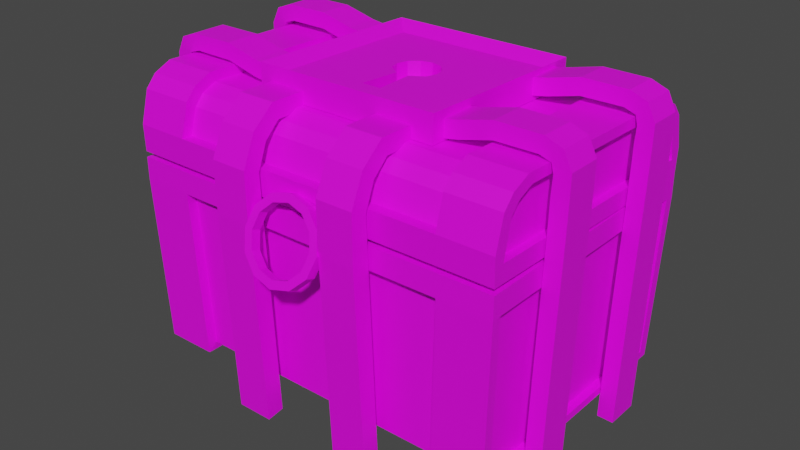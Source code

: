 # Source: treasure_chest_closed.blend  (saved by Blender 4.2.66; exported with 4.5.12 LTS)
import bpy
from mathutils import Matrix  # noqa: F401  (used for matrix-valued properties, if any)

bpy.ops.wm.read_factory_settings(use_empty=True)
scene = bpy.context.scene
scene.name = 'Scene'

# ---- collections
col_collection = bpy.data.collections.new('Collection'); scene.collection.children.link(col_collection)

# ---- images (referenced by path relative to the original .blend; pixels are not part of the script)
import os
ASSET_DIR = os.environ.get("B2B_ASSET_DIR", "")  # directory of the original .blend (textures are referenced by path, not embedded)
HERE = os.path.dirname(os.path.abspath(__file__))  # packed textures are extracted next to this script under _unpacked/

def load_image(name, relpath, width, height, colorspace="sRGB"):
    """Load a texture the original file referenced (path relative to the .blend, or extracted next to this script)."""
    p = next((c for c in (os.path.join(HERE, relpath), os.path.join(ASSET_DIR, relpath)) if relpath and os.path.exists(c)), "")
    if p:
        img = bpy.data.images.load(p, check_existing=True)
        img.name = name
    else:  # same state as the original file: an image datablock whose file is absent (Cycles renders it pink)
        img = bpy.data.images.new(name, width, height)
        img.source = "FILE"
        img.filepath = "//" + (relpath or name)
    img.colorspace_settings.name = colorspace
    return img
img_carry_vault_tex_png = load_image('carry_vault_tex.png', 'carry_vault_tex.png', 1024, 1024, 'sRGB')

# ---- materials (node trees are filled in below, after node groups)
mat_carry_vault_material = bpy.data.materials.new('carry_vault_material')
mat_carry_vault_material.use_transparent_shadow = False

# ---- material node trees
mat_carry_vault_material.use_nodes = True; mat_carry_vault_material.node_tree.nodes.clear()
_N = mat_carry_vault_material.node_tree.nodes; _L = mat_carry_vault_material.node_tree.links
n0 = _N.new('ShaderNodeBsdfPrincipled'); n0.name = 'Principled BSDF'; n0.location = (10, 300)
n0.distribution = 'GGX'
n0.subsurface_method = 'RANDOM_WALK_SKIN'
n0.inputs[3].default_value = 1.45
n0.inputs[27].default_value = (0.0, 0.0, 0.0, 1.0)
n0.inputs[28].default_value = 1.0
n1 = _N.new('ShaderNodeOutputMaterial'); n1.name = 'Material Output'; n1.location = (300, 300)
n2 = _N.new('ShaderNodeTexImage'); n2.name = '画像テクスチャ'; n2.location = (-280, 280)
n2.image = img_carry_vault_tex_png
_L.new(n0.outputs[0], n1.inputs[0])
_L.new(n2.outputs[0], n0.inputs[0])
n1.is_active_output = True

# ---- world
world_world = bpy.data.worlds.new('World'); scene.world = world_world
world_world.use_nodes = True; world_world.node_tree.nodes.clear()
_N = world_world.node_tree.nodes; _L = world_world.node_tree.links
n0 = _N.new('ShaderNodeOutputWorld'); n0.name = 'World Output'; n0.location = (300, 300)
n1 = _N.new('ShaderNodeBackground'); n1.name = 'Background'; n1.location = (10, 300)
n1.inputs[0].default_value = (0.05088, 0.05088, 0.05088, 1.0)
_L.new(n1.outputs[0], n0.inputs[0])
n0.is_active_output = True
world_world.color = (0.05088, 0.05088, 0.05088)
world_world.use_sun_shadow = False
world_world.sun_shadow_jitter_overblur = 0.0

# ---- meshes
me_002 = bpy.data.meshes.new('立方体.002')
me_002.from_pydata([(-0.4331, -0.2973, 0.01848), (-0.39, -0.3069, 0.4591), (-0.4331, 0.2973, 0.01848), (-0.3424, 0.3297, 0.406), (0.4331, -0.2962, 0.01848), (-0.3424, -0.3297, 0.406), (0.4331, 0.2962, 0.01848), (0.39, 0.3069, 0.4591), (-0.3268, 0.2977, 0.01848), (-0.39, 0.2427, 0.4591), (-0.3268, -0.2977, 0.01848), (-0.39, -0.2427, 0.4591), (0.39, 0.2427, 0.4591), (0.3248, -0.2977, 0.01848), (0.3248, 0.2977, 0.01848), (0.39, -0.2427, 0.4591), (0.3748, 0.3297, 0.4591), (0.3254, -0.3198, 3.845e-05), (0.3254, 0.3198, 3.845e-05), (0.3748, -0.3297, 0.4591), (-0.3274, 0.3198, 3.845e-05), (-0.3768, -0.3297, 0.4591), (-0.3768, 0.3297, 0.4591), (-0.3274, -0.3198, 3.845e-05), (0.39, -0.3069, 0.4591), (-0.39, 0.3069, 0.4591), (0.3566, -0.2427, 0.06485), (-0.3585, -0.2427, 0.06485), (-0.3585, 0.2427, 0.06485), (0.3566, 0.2427, 0.06485), (0.3404, 0.3297, 0.406), (-0.4481, -0.2285, 0.6366), (0.4481, -0.3069, 0.4724), (0.4481, -0.2285, 0.6366), (-0.4481, -0.3056, 0.513), (0.4481, -0.3056, 0.513), (-0.4481, -0.2873, 0.596), (0.4481, -0.2873, 0.596), (-0.4481, -0.2654, 0.6203), (0.4481, -0.2654, 0.6203), (-0.3385, -0.2285, 0.6366), (-0.3385, -0.3056, 0.5362), (-0.3385, -0.2873, 0.596), (-0.3385, -0.2654, 0.6203), (0.3387, -0.2285, 0.6366), (0.3387, -0.3056, 0.5362), (0.3387, -0.2873, 0.596), (0.3387, -0.2654, 0.6203), (-0.4481, -0.3297, 0.4728), (-0.4481, -0.2848, 0.6413), (-0.4481, -0.2419, 0.6603), (-0.3385, -0.2419, 0.6603), (-0.4481, -0.3313, 0.5367), (-0.3385, -0.3313, 0.5367), (-0.4481, -0.3107, 0.6125), (-0.3385, -0.3107, 0.6125), (-0.3385, -0.2848, 0.6413), (-0.39, -0.2853, 0.4719), (0.4481, -0.3297, 0.4728), (0.4481, -0.2419, 0.6603), (0.4481, -0.3313, 0.5367), (0.3909, -0.2853, 0.4719), (0.4481, -0.3107, 0.6125), (0.4481, -0.2848, 0.6413), (0.3387, -0.2419, 0.6603), (0.3387, -0.3313, 0.5367), (0.3387, -0.3107, 0.6125), (0.3387, -0.2848, 0.6413), (-0.4481, 0.3068, 0.4593), (-0.4481, 0.2355, 0.6268), (0.3404, -0.3297, 0.406), (0.4481, 0.2355, 0.6268), (-0.4481, 0.3082, 0.4999), (0.4481, 0.3082, 0.4999), (-0.4481, 0.2925, 0.5837), (0.4481, 0.2925, 0.5837), (-0.4481, 0.2717, 0.6089), (0.4481, 0.2717, 0.6089), (-0.3385, 0.2355, 0.6268), (-0.3385, 0.3082, 0.5231), (-0.3385, 0.2925, 0.5837), (-0.3385, 0.2717, 0.6089), (0.3387, 0.2355, 0.6268), (0.3387, 0.3082, 0.5231), (0.3387, 0.2925, 0.5837), (0.3387, 0.2717, 0.6089), (-0.4481, 0.3296, 0.4588), (-0.4481, 0.2919, 0.629), (-0.4481, 0.2499, 0.6498), (-0.3385, 0.2499, 0.6498), (-0.4481, 0.3339, 0.5226), (-0.3385, 0.3339, 0.5226), (-0.4481, 0.3166, 0.5991), (-0.3385, 0.3166, 0.5991), (-0.3385, 0.2919, 0.629), (-0.39, 0.2852, 0.4598), (0.4481, 0.3296, 0.4588), (0.4481, 0.2499, 0.6498), (0.4481, 0.3339, 0.5226), (0.3909, 0.2852, 0.4598), (0.4481, 0.3166, 0.5991), (0.4481, 0.2919, 0.629), (0.3387, 0.2499, 0.6498), (0.3387, 0.3339, 0.5226), (0.3387, 0.3166, 0.5991), (0.3387, 0.2919, 0.629), (0.3398, -0.3069, 0.4081), (-0.3418, 0.3069, 0.4081), (-0.4481, -0.3069, 0.4724), (0.4481, 0.3068, 0.4593), (0.4481, 0.3069, 0.4081), (-0.4481, -0.3069, 0.4081), (-0.4481, 0.3069, 0.4081), (0.4481, -0.3069, 0.4081), (-0.3418, -0.3069, 0.4081), (0.3398, 0.3069, 0.4081), (-0.1788, 0.2039, 0.6286), (-0.1788, 0.2048, 0.672), (0.2005, 0.2039, 0.6286), (0.2005, 0.2048, 0.672), (-0.1788, -0.1752, 0.6367), (-0.1788, -0.1743, 0.6801), (0.2005, -0.1752, 0.6367), (0.2005, -0.1743, 0.6801), (0.01084, 0.07393, 0.6748), (-0.01596, 0.06675, 0.6749), (0.03763, 0.06675, 0.6749), (0.05725, -0.006435, 0.6765), (0.06442, 0.02035, 0.6759), (0.05725, 0.04714, 0.6754), (-0.04275, 0.02035, 0.6759), (-0.03557, 0.04714, 0.6754), (-0.03557, -0.006435, 0.6765), (0.03406, -0.1247, 0.679), (-0.01239, -0.1247, 0.679), (-0.004951, -0.02737, 0.6769), (0.02662, -0.0282, 0.6382), (0.02662, -0.02737, 0.6769), (-0.004951, -0.0282, 0.6382), (0.01084, 0.0731, 0.6361), (0.03763, 0.06593, 0.6362), (0.06442, 0.01953, 0.6372), (0.05725, 0.04632, 0.6366), (-0.03557, -0.007259, 0.6378), (0.01084, -0.03405, 0.6384), (-0.01596, 0.06593, 0.6362), (-0.03557, 0.04632, 0.6366), (0.01084, 0.01944, 0.6372), (0.03406, -0.1256, 0.6403), (-0.04275, 0.01953, 0.6372), (-0.01239, -0.1256, 0.6403), (0.05725, -0.007259, 0.6378), (-0.2141, -0.2092, 0.7019), (0.2358, -0.2092, 0.7019), (-0.2141, 0.2393, 0.6278), (-0.2141, 0.2406, 0.6923), (0.2358, 0.2393, 0.6278), (-0.2141, -0.2106, 0.6374), (0.2358, -0.2106, 0.6374), (0.2358, 0.2406, 0.6923), (0.3532, 0.329, 0.4097), (0.3532, 0.332, 0.5087), (0.3532, 0.3412, 0.4097), (0.3532, 0.3441, 0.5087), (0.4365, 0.329, 0.4097), (0.4365, 0.332, 0.5087), (0.4365, 0.3412, 0.4097), (0.4365, 0.3441, 0.5087), (0.3532, 0.329, 0.4592), (0.3532, 0.3412, 0.4592), (0.4365, 0.3412, 0.4592), (0.4365, 0.329, 0.4592), (-0.4365, 0.329, 0.4097), (-0.4365, 0.332, 0.5087), (-0.4365, 0.3412, 0.4097), (-0.4365, 0.3441, 0.5087), (-0.3532, 0.329, 0.4097), (-0.3532, 0.332, 0.5087), (-0.3532, 0.3412, 0.4097), (-0.3532, 0.3441, 0.5087), (-0.4365, 0.329, 0.4592), (-0.4365, 0.3412, 0.4592), (-0.3532, 0.3412, 0.4592), (-0.3532, 0.329, 0.4592), (-0.1852, -0.3179, 0.5926), (-0.1852, -0.3486, 0.622), (-0.1852, 0.3121, 0.5918), (-0.1852, 0.3384, 0.6251), (-0.0962, -0.3179, 0.5926), (-0.0962, -0.3486, 0.622), (-0.0962, 0.3121, 0.5918), (-0.0962, 0.3384, 0.6251), (-0.4214, 0.3296, 0.4588), (0.4217, 0.3296, 0.4588), (-0.4214, -0.3297, 0.4728), (0.4217, -0.3297, 0.4728), (-0.363, 0.2618, 0.605), (0.3633, 0.2618, 0.605), (-0.363, -0.2587, 0.6171), (0.3633, -0.2587, 0.6171), (-0.4681, -0.3056, 0.513), (-0.4681, -0.2873, 0.596), (-0.4681, -0.2654, 0.6203), (-0.4681, -0.2848, 0.6413), (-0.4681, -0.3313, 0.5367), (-0.4681, 0.2925, 0.5837), (-0.4681, 0.2717, 0.6089), (-0.4681, -0.2419, 0.6603), (-0.4681, 0.2499, 0.6498), (-0.4681, 0.3296, 0.4588), (-0.4681, 0.3339, 0.5226), (-0.4681, 0.3166, 0.5991), (-0.4681, -0.3069, 0.4724), (-0.4681, -0.2285, 0.6366), (-0.4681, -0.3107, 0.6125), (-0.4681, 0.2355, 0.6268), (-0.4681, 0.2919, 0.629), (-0.4681, -0.3297, 0.4728), (-0.4681, 0.3068, 0.4593), (-0.4681, 0.3082, 0.4999), (0.4681, -0.3297, 0.4728), (0.4681, -0.3313, 0.5367), (0.4681, -0.3107, 0.6125), (0.4681, -0.2848, 0.6413), (0.4681, 0.3339, 0.5226), (0.4681, 0.3166, 0.5991), (0.4681, -0.3056, 0.513), (0.4681, -0.2873, 0.596), (0.4681, -0.2419, 0.6603), (0.4681, 0.2499, 0.6498), (0.4681, 0.2925, 0.5837), (0.4681, 0.2717, 0.6089), (0.4681, 0.2355, 0.6268), (0.4681, -0.2654, 0.6203), (0.4681, -0.3069, 0.4724), (0.4681, 0.3296, 0.4588), (0.4681, 0.2919, 0.629), (0.4681, -0.2285, 0.6366), (0.4681, 0.3082, 0.4999), (0.4681, 0.3068, 0.4593), (0.4531, -0.2962, 0.01823), (0.4531, 0.2962, 0.01823), (0.4531, -0.3198, -0.000211), (0.4681, -0.3069, 0.4588), (0.4681, -0.3069, 0.4079), (0.4681, -0.3297, 0.4588), (0.4681, 0.3297, 0.4057), (0.4681, 0.3069, 0.4079), (0.4681, 0.3297, 0.4588), (0.4531, 0.3198, -0.000211), (0.4681, -0.3297, 0.4057), (0.4681, 0.3069, 0.4588), (-0.4531, -0.2973, 0.01823), (-0.4531, 0.2973, 0.01823), (-0.4531, -0.3198, -0.000211), (-0.4531, 0.3198, -0.000211), (-0.4681, 0.3297, 0.4057), (-0.4681, -0.3069, 0.4079), (-0.4681, 0.3069, 0.4079), (-0.4681, -0.3069, 0.4588), (-0.4681, -0.3297, 0.4588), (-0.4681, 0.3069, 0.4588), (-0.4681, -0.3297, 0.4057), (-0.4681, 0.3297, 0.4588), (-0.1852, -0.2803, 0.6275), (-0.1852, -0.2943, 0.6676), (-0.0962, -0.2803, 0.6275), (-0.0962, -0.2943, 0.6676), (-0.1852, -0.3409, 0.5332), (-0.1852, -0.3803, 0.5492), (-0.0962, -0.3803, 0.5492), (-0.0962, -0.3409, 0.5332), (-0.1852, -0.3372, 0.4282), (-0.1852, -0.3797, 0.429), (-0.0962, -0.3797, 0.429), (-0.0962, -0.3372, 0.4282), (-0.1852, -0.3154, -0.05357), (-0.1852, -0.3574, -0.05967), (-0.0962, -0.3574, -0.05967), (-0.0962, -0.3154, -0.05357), (-0.1852, 0.2894, 0.6609), (-0.0962, 0.2773, 0.6208), (-0.1852, 0.2773, 0.6208), (-0.0962, 0.2894, 0.6609), (-0.1852, 0.3738, 0.5682), (-0.1852, 0.3364, 0.548), (-0.0962, 0.3364, 0.548), (-0.0962, 0.3738, 0.5682), (-0.1852, 0.3771, 0.4463), (-0.1852, 0.335, 0.4406), (-0.0962, 0.335, 0.4406), (-0.0962, 0.3771, 0.4463), (-0.1852, 0.3454, -0.06251), (-0.1852, 0.3037, -0.05446), (-0.0962, 0.3037, -0.05446), (-0.0962, 0.3454, -0.06251), (0.0962, -0.3179, 0.5926), (0.0962, -0.3486, 0.622), (0.0962, 0.3121, 0.5918), (0.0962, 0.3384, 0.6251), (0.1852, -0.3179, 0.5926), (0.1852, -0.3486, 0.622), (0.1852, 0.3121, 0.5918), (0.1852, 0.3384, 0.6251), (0.0962, -0.2803, 0.6275), (0.0962, -0.2943, 0.6676), (0.1852, -0.2803, 0.6275), (0.1852, -0.2943, 0.6676), (0.0962, -0.3409, 0.5332), (0.0962, -0.3803, 0.5492), (0.1852, -0.3803, 0.5492), (0.1852, -0.3409, 0.5332), (0.0962, -0.3372, 0.4282), (0.0962, -0.3797, 0.429), (0.1852, -0.3797, 0.429), (0.1852, -0.3372, 0.4282), (0.0962, -0.3154, -0.05357), (0.0962, -0.3574, -0.05967), (0.1852, -0.3574, -0.05967), (0.1852, -0.3154, -0.05357), (0.0962, 0.2894, 0.6609), (0.1852, 0.2773, 0.6208), (0.0962, 0.2773, 0.6208), (0.1852, 0.2894, 0.6609), (0.0962, 0.3738, 0.5682), (0.0962, 0.3364, 0.548), (0.1852, 0.3364, 0.548), (0.1852, 0.3738, 0.5682), (0.0962, 0.3771, 0.4463), (0.0962, 0.335, 0.4406), (0.1852, 0.335, 0.4406), (0.1852, 0.3771, 0.4463), (0.0962, 0.3454, -0.06251), (0.0962, 0.3037, -0.05446), (0.1852, 0.3037, -0.05446), (0.1852, 0.3454, -0.06251), (-0.27, 0.1172, 0.6486), (-0.2658, 0.1172, 0.6874), (-0.27, 0.1996, 0.6486), (-0.2658, 0.1996, 0.6874), (-0.2029, 0.1172, 0.6398), (-0.1938, 0.1172, 0.6777), (-0.2029, 0.1996, 0.6398), (-0.1938, 0.1996, 0.6777), (-0.3473, 0.1996, 0.6682), (-0.3473, 0.1172, 0.6682), (-0.3468, 0.1172, 0.7072), (-0.3468, 0.1996, 0.7072), (-0.445, 0.1996, 0.6688), (-0.445, 0.1172, 0.6688), (-0.4547, 0.1172, 0.7066), (-0.4547, 0.1996, 0.7066), (-0.4716, 0.1996, 0.66), (-0.4716, 0.1172, 0.66), (-0.495, 0.1172, 0.6912), (-0.495, 0.1996, 0.6912), (-0.4772, 0.1996, 0.639), (-0.4772, 0.1172, 0.639), (-0.5142, 0.1172, 0.6515), (-0.5142, 0.1996, 0.6515), (-0.4745, 0.1996, 0.6011), (-0.4745, 0.1172, 0.6011), (-0.5135, 0.1172, 0.601), (-0.5135, 0.1996, 0.601), (-0.4727, 0.1996, 0.5262), (-0.4727, 0.1172, 0.5262), (-0.5117, 0.1172, 0.5261), (-0.5117, 0.1996, 0.5261), (-0.4676, 0.1996, 0.3727), (-0.4676, 0.1172, 0.3727), (-0.5066, 0.1172, 0.3712), (-0.5066, 0.1996, 0.3712), (-0.4629, 0.1996, 0.248), (-0.4629, 0.1172, 0.248), (-0.5019, 0.1172, 0.2465), (-0.5019, 0.1996, 0.2465), (-0.4535, 0.1996, -0.05799), (-0.4535, 0.1172, -0.05799), (-0.4925, 0.1172, -0.05947), (-0.4925, 0.1996, -0.05947), (-0.27, -0.1776, 0.6486), (-0.2658, -0.1776, 0.6874), (-0.27, -0.09531, 0.6486), (-0.2658, -0.09531, 0.6874), (-0.2029, -0.1776, 0.6398), (-0.1938, -0.1776, 0.6777), (-0.2029, -0.09531, 0.6398), (-0.1938, -0.09531, 0.6777), (-0.3473, -0.09531, 0.6682), (-0.3473, -0.1776, 0.6682), (-0.3468, -0.1776, 0.7072), (-0.3468, -0.09531, 0.7072), (-0.445, -0.09531, 0.6688), (-0.445, -0.1776, 0.6688), (-0.4547, -0.1776, 0.7066), (-0.4547, -0.09531, 0.7066), (-0.4716, -0.09531, 0.66), (-0.4716, -0.1776, 0.66), (-0.495, -0.1776, 0.6912), (-0.495, -0.09531, 0.6912), (-0.4772, -0.09531, 0.639), (-0.4772, -0.1776, 0.639), (-0.5142, -0.1776, 0.6515), (-0.5142, -0.09531, 0.6515), (-0.4745, -0.09531, 0.6011), (-0.4745, -0.1776, 0.6011), (-0.5135, -0.1776, 0.601), (-0.5135, -0.09531, 0.601), (-0.4727, -0.09531, 0.5262), (-0.4727, -0.1776, 0.5262), (-0.5117, -0.1776, 0.5261), (-0.5117, -0.09531, 0.5261), (-0.4676, -0.09531, 0.3727), (-0.4676, -0.1776, 0.3727), (-0.5066, -0.1776, 0.3712), (-0.5066, -0.09531, 0.3712), (-0.4629, -0.09531, 0.248), (-0.4629, -0.1776, 0.248), (-0.5019, -0.1776, 0.2465), (-0.5019, -0.09531, 0.2465), (-0.4535, -0.09531, -0.05799), (-0.4535, -0.1776, -0.05799), (-0.4925, -0.1776, -0.05947), (-0.4925, -0.09531, -0.05947), (0.27, 0.1172, 0.6486), (0.2658, 0.1172, 0.6874), (0.27, 0.1996, 0.6486), (0.2658, 0.1996, 0.6874), (0.2218, 0.1172, 0.6398), (0.2127, 0.1172, 0.6777), (0.2218, 0.1996, 0.6398), (0.2127, 0.1996, 0.6777), (0.3473, 0.1996, 0.6682), (0.3473, 0.1172, 0.6682), (0.3468, 0.1172, 0.7072), (0.3468, 0.1996, 0.7072), (0.445, 0.1996, 0.6688), (0.445, 0.1172, 0.6688), (0.4547, 0.1172, 0.7066), (0.4547, 0.1996, 0.7066), (0.4716, 0.1996, 0.66), (0.4716, 0.1172, 0.66), (0.495, 0.1172, 0.6912), (0.495, 0.1996, 0.6912), (0.4772, 0.1996, 0.639), (0.4772, 0.1172, 0.639), (0.5142, 0.1172, 0.6515), (0.5142, 0.1996, 0.6515), (0.4745, 0.1996, 0.6011), (0.4745, 0.1172, 0.6011), (0.5135, 0.1172, 0.601), (0.5135, 0.1996, 0.601), (0.4727, 0.1996, 0.5262), (0.4727, 0.1172, 0.5262), (0.5117, 0.1172, 0.5261), (0.5117, 0.1996, 0.5261), (0.4676, 0.1996, 0.3727), (0.4676, 0.1172, 0.3727), (0.5066, 0.1172, 0.3712), (0.5066, 0.1996, 0.3712), (0.4629, 0.1996, 0.248), (0.4629, 0.1172, 0.248), (0.5019, 0.1172, 0.2465), (0.5019, 0.1996, 0.2465), (0.4535, 0.1996, -0.05799), (0.4535, 0.1172, -0.05799), (0.4925, 0.1172, -0.05947), (0.4925, 0.1996, -0.05947), (0.27, -0.1776, 0.6486), (0.2658, -0.1776, 0.6874), (0.27, -0.09531, 0.6486), (0.2658, -0.09531, 0.6874), (0.2218, -0.1776, 0.6398), (0.2127, -0.1776, 0.6777), (0.2218, -0.09531, 0.6398), (0.2127, -0.09531, 0.6777), (0.3473, -0.09531, 0.6682), (0.3473, -0.1776, 0.6682), (0.3468, -0.1776, 0.7072), (0.3468, -0.09531, 0.7072), (0.445, -0.09531, 0.6688), (0.445, -0.1776, 0.6688), (0.4547, -0.1776, 0.7066), (0.4547, -0.09531, 0.7066), (0.4716, -0.09531, 0.66), (0.4716, -0.1776, 0.66), (0.495, -0.1776, 0.6912), (0.495, -0.09531, 0.6912), (0.4772, -0.09531, 0.639), (0.4772, -0.1776, 0.639), (0.5142, -0.1776, 0.6515), (0.5142, -0.09531, 0.6515), (0.4745, -0.09531, 0.6011), (0.4745, -0.1776, 0.6011), (0.5135, -0.1776, 0.601), (0.5135, -0.09531, 0.601), (0.4727, -0.09531, 0.5262), (0.4727, -0.1776, 0.5262), (0.5117, -0.1776, 0.5261), (0.5117, -0.09531, 0.5261), (0.4676, -0.09531, 0.3727), (0.4676, -0.1776, 0.3727), (0.5066, -0.1776, 0.3712), (0.5066, -0.09531, 0.3712), (0.4629, -0.09531, 0.248), (0.4629, -0.1776, 0.248), (0.5019, -0.1776, 0.2465), (0.5019, -0.09531, 0.2465), (0.4535, -0.09531, -0.05799), (0.4535, -0.1776, -0.05799), (0.4925, -0.1776, -0.05947), (0.4925, -0.09531, -0.05947), (-5.557e-09, -0.4133, 0.3555), (-5.557e-09, -0.391, 0.3472), (0.03934, -0.4096, 0.3654), (0.03934, -0.3874, 0.3571), (0.06813, -0.3996, 0.3924), (0.06813, -0.3773, 0.3841), (0.07867, -0.3858, 0.4292), (0.07867, -0.3636, 0.421), (0.06813, -0.3721, 0.4661), (0.06813, -0.3499, 0.4578), (0.03934, -0.3621, 0.4931), (0.03934, -0.3398, 0.4848), (-1.808e-08, -0.3584, 0.503), (-1.808e-08, -0.3361, 0.4947), (-0.03934, -0.3621, 0.4931), (-0.03934, -0.3398, 0.4848), (-0.06813, -0.3721, 0.4661), (-0.06813, -0.3499, 0.4578), (-0.07867, -0.3858, 0.4292), (-0.07867, -0.3636, 0.421), (-0.06813, -0.3996, 0.3924), (-0.06813, -0.3773, 0.3841), (-0.03934, -0.4096, 0.3654), (-0.03934, -0.3874, 0.3571), (0.04914, -0.3933, 0.3412), (-1.16e-08, -0.3979, 0.3289), (0.08511, -0.3807, 0.3749), (0.09827, -0.3636, 0.421), (0.08511, -0.3464, 0.467), (0.04914, -0.3339, 0.5007), (-2.02e-08, -0.3293, 0.5131), (-0.04914, -0.3339, 0.5007), (-0.08511, -0.3464, 0.467), (-0.09827, -0.3636, 0.421), (-0.08511, -0.3807, 0.3749), (-0.04914, -0.3933, 0.3412), (-1.16e-08, -0.4201, 0.3371), (0.04914, -0.4155, 0.3495), (0.08511, -0.403, 0.3832), (0.09827, -0.3858, 0.4292), (0.08511, -0.3687, 0.4753), (0.04914, -0.3561, 0.509), (-2.02e-08, -0.3515, 0.5213), (-0.04914, -0.3561, 0.509), (-0.08511, -0.3687, 0.4753), (-0.09827, -0.3858, 0.4292), (-0.08511, -0.403, 0.3832), (-0.04914, -0.4155, 0.3495)], [], [(260, 262, 5, 21), (249, 242, 17, 18), (8, 10, 23, 20), (24, 19, 245, 243), (25, 22, 263, 261), (15, 12, 29, 26), (107, 8, 20, 3), (115, 107, 3, 30), (0, 111, 112, 2), (8, 14, 13, 10), (30, 3, 22, 16), (18, 30, 246, 249), (16, 7, 251, 248), (70, 250, 245, 19), (13, 14, 18, 17), (106, 13, 17, 70), (5, 262, 254, 23), (20, 255, 256, 3), (25, 261, 259, 1, 11, 9), (0, 2, 253, 252), (21, 5, 70, 19), (6, 110, 113, 4), (15, 11, 1, 24), (9, 12, 7, 25), (29, 28, 27, 26), (9, 11, 27, 28), (12, 9, 28, 29), (11, 15, 26, 27), (35, 37, 227, 226), (39, 77, 71, 33), (75, 73, 238, 230), (86, 68, 218, 209), (72, 34, 36, 74), (92, 90, 210, 211), (46, 47, 43, 42), (41, 42, 55, 53), (45, 46, 42, 41), (48, 52, 204, 217), (41, 53, 65, 45), (74, 36, 38, 76), (47, 44, 40, 43), (44, 82, 78, 40), (56, 51, 50, 49), (57, 95, 196, 198), (194, 53, 52, 48), (53, 55, 54, 52), (55, 56, 49, 54), (51, 89, 88, 50), (54, 49, 203, 214), (78, 89, 51, 40), (43, 40, 51, 56), (42, 43, 56, 55), (36, 34, 200, 201), (63, 59, 64, 67), (32, 58, 195, 193, 96, 109), (58, 60, 65, 195), (60, 62, 66, 65), (62, 63, 67, 66), (44, 47, 67, 64), (60, 58, 220, 221), (109, 96, 235, 239), (39, 33, 237, 233), (194, 195, 65, 53), (46, 45, 65, 66), (47, 46, 66, 67), (59, 97, 102, 64), (6, 4, 240, 241), (194, 48, 108, 68, 86, 192), (37, 75, 77, 39), (35, 73, 75, 37), (76, 38, 31, 69), (25, 107, 3, 22), (77, 75, 230, 231), (50, 88, 208, 207), (76, 69, 215, 206), (84, 80, 81, 85), (79, 91, 93, 80), (83, 79, 80, 84), (52, 54, 214, 204), (79, 83, 103, 91), (85, 81, 78, 82), (94, 87, 88, 89), (192, 86, 90, 91), (91, 90, 92, 93), (93, 92, 87, 94), (49, 50, 207, 203), (81, 94, 89, 78), (80, 93, 94, 81), (101, 105, 102, 97), (96, 193, 103, 98), (98, 103, 104, 100), (100, 104, 105, 101), (82, 102, 105, 85), (100, 101, 236, 225), (32, 234, 226, 35), (71, 77, 231, 232), (192, 91, 103, 193), (84, 104, 103, 83), (85, 105, 104, 84), (64, 102, 82, 44), (13, 106, 114, 10), (14, 115, 30, 18), (8, 107, 115, 14), (4, 113, 244, 240), (114, 106, 70, 5), (22, 3, 256, 263), (21, 1, 259, 260), (20, 23, 254, 255), (10, 114, 5, 23), (24, 1, 21, 19), (16, 22, 25, 7), (123, 121, 152, 153), (120, 122, 158, 157), (122, 118, 156, 158), (119, 123, 153, 159), (118, 122, 120, 116), (135, 132, 130, 131, 125, 124, 126, 129, 128, 127, 137, 133, 123, 119, 117, 121, 134), (133, 137, 136, 148), (132, 135, 138, 143), (136, 151, 147), (121, 123, 133, 134), (148, 136, 144), (131, 130, 149, 146), (127, 128, 141, 151), (124, 125, 145, 139), (130, 132, 143, 149), (134, 133, 148, 150), (125, 131, 146, 145), (135, 134, 150, 138), (141, 142, 147), (137, 127, 151, 136), (126, 124, 139, 140), (144, 138, 150), (128, 129, 142, 141), (129, 126, 140, 142), (151, 141, 147), (142, 140, 147), (140, 139, 147), (139, 145, 147), (145, 146, 147), (146, 149, 147), (149, 143, 147), (143, 138, 147), (138, 144, 147), (144, 136, 147), (150, 148, 144), (154, 155, 159, 156), (156, 159, 153, 158), (158, 153, 152, 157), (157, 152, 155, 154), (116, 120, 157, 154), (117, 119, 159, 155), (121, 117, 155, 152), (118, 116, 154, 156), (168, 161, 163, 169), (169, 163, 167, 170), (170, 167, 165, 171), (171, 165, 161, 168), (162, 166, 164, 160), (167, 163, 161, 165), (164, 171, 168, 160), (166, 170, 171, 164), (162, 169, 170, 166), (160, 168, 169, 162), (180, 173, 175, 181), (181, 175, 179, 182), (182, 179, 177, 183), (183, 177, 173, 180), (174, 178, 176, 172), (179, 175, 173, 177), (176, 183, 180, 172), (178, 182, 183, 176), (174, 181, 182, 178), (172, 180, 181, 174), (282, 280, 187, 186), (187, 191, 287, 284), (266, 267, 189, 188), (185, 184, 268, 269), (264, 266, 188, 184), (267, 265, 185, 189), (99, 95, 192, 193), (57, 61, 195, 194), (95, 57, 194, 192), (61, 99, 193, 195), (196, 197, 199, 198), (95, 99, 197, 196), (99, 61, 199, 197), (61, 57, 198, 199), (202, 201, 214, 203), (201, 200, 204, 214), (200, 212, 217, 204), (213, 202, 203, 207), (207, 208, 215, 213), (206, 216, 211, 205), (205, 211, 210, 219), (219, 210, 209, 218), (215, 208, 216, 206), (90, 86, 209, 210), (38, 36, 201, 202), (68, 218, 219, 72), (88, 87, 216, 208), (69, 31, 213, 215), (108, 48, 217, 212), (72, 74, 205, 219), (34, 200, 212, 108), (74, 76, 206, 205), (87, 92, 211, 216), (31, 38, 202, 213), (232, 229, 228, 237), (226, 227, 222, 221), (227, 233, 223, 222), (233, 237, 228, 223), (234, 226, 221, 220), (238, 224, 225, 230), (230, 225, 236, 231), (231, 236, 229, 232), (239, 235, 224, 238), (58, 32, 234, 220), (63, 62, 222, 223), (37, 39, 233, 227), (33, 71, 232, 237), (97, 59, 228, 229), (62, 60, 221, 222), (98, 100, 225, 224), (101, 97, 229, 236), (96, 98, 224, 235), (59, 63, 223, 228), (73, 238, 239, 109), (247, 251, 243, 244), (247, 241, 249, 246), (244, 243, 245, 250), (241, 240, 242, 249), (251, 247, 246, 248), (240, 244, 250, 242), (70, 17, 242, 250), (24, 243, 251, 7, 12, 15), (113, 110, 247, 244), (110, 6, 241, 247), (257, 259, 261, 258), (252, 253, 255, 254), (258, 261, 263, 256), (257, 252, 254, 262), (253, 258, 256, 255), (259, 257, 262, 260), (111, 0, 252, 257), (112, 111, 257, 258), (2, 112, 258, 253), (30, 16, 248, 246), (68, 108, 212, 218), (32, 109, 239, 234), (226, 238, 73, 35), (239, 238, 226, 234), (219, 218, 212, 200), (72, 219, 200, 34), (283, 280, 265, 267), (282, 281, 266, 264), (281, 283, 267, 266), (184, 185, 265, 264), (268, 271, 275, 272), (184, 188, 271, 268), (189, 185, 269, 270), (188, 189, 270, 271), (272, 275, 279, 276), (269, 268, 272, 273), (270, 269, 273, 274), (271, 270, 274, 275), (279, 278, 277, 276), (273, 272, 276, 277), (274, 273, 277, 278), (275, 274, 278, 279), (190, 191, 283, 281), (186, 190, 281, 282), (191, 187, 280, 283), (264, 265, 280, 282), (284, 287, 291, 288), (186, 187, 284, 285), (191, 190, 286, 287), (190, 186, 285, 286), (291, 290, 294, 295), (285, 284, 288, 289), (287, 286, 290, 291), (286, 285, 289, 290), (293, 292, 295, 294), (290, 289, 293, 294), (288, 291, 295, 292), (289, 288, 292, 293), (322, 320, 299, 298), (299, 303, 327, 324), (306, 307, 301, 300), (297, 296, 308, 309), (304, 306, 300, 296), (307, 305, 297, 301), (323, 320, 305, 307), (322, 321, 306, 304), (321, 323, 307, 306), (296, 297, 305, 304), (308, 311, 315, 312), (296, 300, 311, 308), (301, 297, 309, 310), (300, 301, 310, 311), (312, 315, 319, 316), (309, 308, 312, 313), (310, 309, 313, 314), (311, 310, 314, 315), (319, 318, 317, 316), (313, 312, 316, 317), (314, 313, 317, 318), (315, 314, 318, 319), (302, 303, 323, 321), (298, 302, 321, 322), (303, 299, 320, 323), (304, 305, 320, 322), (324, 327, 331, 328), (298, 299, 324, 325), (303, 302, 326, 327), (302, 298, 325, 326), (331, 330, 334, 335), (325, 324, 328, 329), (327, 326, 330, 331), (326, 325, 329, 330), (333, 332, 335, 334), (330, 329, 333, 334), (328, 331, 335, 332), (329, 328, 332, 333), (339, 338, 344, 347), (338, 339, 343, 342), (342, 343, 341, 340), (340, 341, 337, 336), (338, 342, 340, 336), (343, 339, 337, 341), (346, 347, 351, 350), (336, 337, 346, 345), (337, 339, 347, 346), (338, 336, 345, 344), (350, 351, 355, 354), (344, 345, 349, 348), (347, 344, 348, 351), (345, 346, 350, 349), (355, 352, 356, 359), (348, 349, 353, 352), (351, 348, 352, 355), (349, 350, 354, 353), (359, 356, 360, 363), (353, 354, 358, 357), (354, 355, 359, 358), (352, 353, 357, 356), (362, 363, 367, 366), (357, 358, 362, 361), (358, 359, 363, 362), (356, 357, 361, 360), (364, 365, 369, 368), (360, 361, 365, 364), (363, 360, 364, 367), (361, 362, 366, 365), (371, 368, 372, 375), (367, 364, 368, 371), (365, 366, 370, 369), (366, 367, 371, 370), (374, 375, 379, 378), (369, 370, 374, 373), (370, 371, 375, 374), (368, 369, 373, 372), (377, 378, 379, 376), (372, 373, 377, 376), (375, 372, 376, 379), (373, 374, 378, 377), (383, 382, 388, 391), (382, 383, 387, 386), (386, 387, 385, 384), (384, 385, 381, 380), (382, 386, 384, 380), (387, 383, 381, 385), (390, 391, 395, 394), (380, 381, 390, 389), (381, 383, 391, 390), (382, 380, 389, 388), (394, 395, 399, 398), (388, 389, 393, 392), (391, 388, 392, 395), (389, 390, 394, 393), (399, 396, 400, 403), (392, 393, 397, 396), (395, 392, 396, 399), (393, 394, 398, 397), (403, 400, 404, 407), (397, 398, 402, 401), (398, 399, 403, 402), (396, 397, 401, 400), (406, 407, 411, 410), (401, 402, 406, 405), (402, 403, 407, 406), (400, 401, 405, 404), (408, 409, 413, 412), (404, 405, 409, 408), (407, 404, 408, 411), (405, 406, 410, 409), (415, 412, 416, 419), (411, 408, 412, 415), (409, 410, 414, 413), (410, 411, 415, 414), (418, 419, 423, 422), (413, 414, 418, 417), (414, 415, 419, 418), (412, 413, 417, 416), (421, 422, 423, 420), (416, 417, 421, 420), (419, 416, 420, 423), (417, 418, 422, 421), (427, 435, 432, 426), (426, 430, 431, 427), (430, 428, 429, 431), (428, 424, 425, 429), (426, 424, 428, 430), (431, 429, 425, 427), (434, 438, 439, 435), (424, 433, 434, 425), (425, 434, 435, 427), (426, 432, 433, 424), (438, 442, 443, 439), (432, 436, 437, 433), (435, 439, 436, 432), (433, 437, 438, 434), (443, 447, 444, 440), (436, 440, 441, 437), (439, 443, 440, 436), (437, 441, 442, 438), (447, 451, 448, 444), (441, 445, 446, 442), (442, 446, 447, 443), (440, 444, 445, 441), (450, 454, 455, 451), (445, 449, 450, 446), (446, 450, 451, 447), (444, 448, 449, 445), (452, 456, 457, 453), (448, 452, 453, 449), (451, 455, 452, 448), (449, 453, 454, 450), (459, 463, 460, 456), (455, 459, 456, 452), (453, 457, 458, 454), (454, 458, 459, 455), (462, 466, 467, 463), (457, 461, 462, 458), (458, 462, 463, 459), (456, 460, 461, 457), (465, 464, 467, 466), (460, 464, 465, 461), (463, 467, 464, 460), (461, 465, 466, 462), (471, 479, 476, 470), (470, 474, 475, 471), (474, 472, 473, 475), (472, 468, 469, 473), (470, 468, 472, 474), (475, 473, 469, 471), (478, 482, 483, 479), (468, 477, 478, 469), (469, 478, 479, 471), (470, 476, 477, 468), (482, 486, 487, 483), (476, 480, 481, 477), (479, 483, 480, 476), (477, 481, 482, 478), (487, 491, 488, 484), (480, 484, 485, 481), (483, 487, 484, 480), (481, 485, 486, 482), (491, 495, 492, 488), (485, 489, 490, 486), (486, 490, 491, 487), (484, 488, 489, 485), (494, 498, 499, 495), (489, 493, 494, 490), (490, 494, 495, 491), (488, 492, 493, 489), (496, 500, 501, 497), (492, 496, 497, 493), (495, 499, 496, 492), (493, 497, 498, 494), (503, 507, 504, 500), (499, 503, 500, 496), (497, 501, 502, 498), (498, 502, 503, 499), (506, 510, 511, 507), (501, 505, 506, 502), (502, 506, 507, 503), (500, 504, 505, 501), (509, 508, 511, 510), (504, 508, 509, 505), (507, 511, 508, 504), (505, 509, 510, 506), (548, 537, 536, 549), (549, 536, 538, 550), (550, 538, 539, 551), (551, 539, 540, 552), (552, 540, 541, 553), (553, 541, 542, 554), (554, 542, 543, 555), (555, 543, 544, 556), (556, 544, 545, 557), (557, 545, 546, 558), (517, 515, 514, 516), (558, 546, 547, 559), (559, 547, 537, 548), (515, 513, 512, 514), (513, 515, 536, 537), (515, 517, 538, 536), (517, 519, 539, 538), (519, 521, 540, 539), (521, 523, 541, 540), (523, 525, 542, 541), (525, 527, 543, 542), (527, 529, 544, 543), (529, 531, 545, 544), (531, 533, 546, 545), (533, 535, 547, 546), (535, 513, 537, 547), (514, 512, 548, 549), (516, 514, 549, 550), (518, 516, 550, 551), (520, 518, 551, 552), (522, 520, 552, 553), (524, 522, 553, 554), (526, 524, 554, 555), (528, 526, 555, 556), (530, 528, 556, 557), (532, 530, 557, 558), (534, 532, 558, 559), (512, 534, 559, 548), (519, 517, 516, 518), (521, 519, 518, 520), (523, 521, 520, 522), (525, 523, 522, 524), (527, 525, 524, 526), (529, 527, 526, 528), (531, 529, 528, 530), (533, 531, 530, 532), (535, 533, 532, 534), (513, 535, 534, 512)])
_uv = me_002.uv_layers.new(name='UVマップ')
_uv.uv.foreach_set('vector', [0.02302, 0.2704, 0.02323, 0.2702, 0.02362, 0.2711, 0.02316, 0.2709, 0.02858, 0.2812, 0.02567, 0.2791, 0.02608, 0.2785, 0.02899, 0.2806, 0.02896, 0.267, 0.02629, 0.2691, 0.02612, 0.2691, 0.02899, 0.2668, 0.02295, 0.2769, 0.02314, 0.2769, 0.023, 0.2773, 0.0229, 0.2774, 0.01838, 0.2709, 0.01815, 0.271, 0.01834, 0.2704, 0.01847, 0.2704, 0.3003, 0.3396, 0.3003, 0.3503, 0.2916, 0.3503, 0.2916, 0.3396, 0.01756, 0.2712, 0.01453, 0.2698, 0.01447, 0.2695, 0.01763, 0.271, 0.01793, 0.2767, 0.01767, 0.2713, 0.01781, 0.2713, 0.01811, 0.2767, 0.414, 0.3358, 0.4172, 0.3357, 0.4172, 0.3408, 0.414, 0.3407, 0.4141, 0.3277, 0.4194, 0.3277, 0.4194, 0.3325, 0.4141, 0.3325, 0.01811, 0.2767, 0.01781, 0.2713, 0.01821, 0.271, 0.01857, 0.2769, 0.01581, 0.2788, 0.01811, 0.2767, 0.01852, 0.2776, 0.01628, 0.2793, 0.01857, 0.2769, 0.01876, 0.277, 0.01883, 0.2774, 0.01872, 0.2774, 0.02355, 0.2767, 0.02322, 0.2776, 0.023, 0.2773, 0.02314, 0.2769, 0.02623, 0.2785, 0.02895, 0.2804, 0.02899, 0.2806, 0.02608, 0.2785, 0.02371, 0.2766, 0.02607, 0.2784, 0.02608, 0.2785, 0.02355, 0.2767, 0.02362, 0.2711, 0.02323, 0.2702, 0.02568, 0.2685, 0.02612, 0.2691, 0.01447, 0.2695, 0.01497, 0.2686, 0.01809, 0.2701, 0.01763, 0.271, 0.01838, 0.2709, 0.01847, 0.2704, 0.02291, 0.2704, 0.02297, 0.2708, 0.02252, 0.2709, 0.01887, 0.2709, 0.02564, 0.2683, 0.02831, 0.2661, 0.02838, 0.2662, 0.02571, 0.2684, 0.02316, 0.2709, 0.02362, 0.2711, 0.02355, 0.2767, 0.02314, 0.2769, 0.4172, 0.3457, 0.414, 0.3458, 0.414, 0.3408, 0.4172, 0.3408, 0.02252, 0.2769, 0.02252, 0.2709, 0.02297, 0.2708, 0.02295, 0.2769, 0.01887, 0.2709, 0.01919, 0.2769, 0.01876, 0.277, 0.01838, 0.2709, 0.2916, 0.3503, 0.2759, 0.3503, 0.2759, 0.3396, 0.2916, 0.3396, 0.2672, 0.3503, 0.2672, 0.3396, 0.2759, 0.3396, 0.2759, 0.3503, 0.2923, 0.3589, 0.2752, 0.3589, 0.2759, 0.3503, 0.2916, 0.3503, 0.2752, 0.3309, 0.2923, 0.3309, 0.2916, 0.3396, 0.2759, 0.3396, 0.0455, 0.2695, 0.04509, 0.27, 0.04496, 0.27, 0.04538, 0.2694, 0.3899, 0.3389, 0.3899, 0.3489, 0.3896, 0.3482, 0.3896, 0.3396, 0.04515, 0.2742, 0.0455, 0.2746, 0.04541, 0.2747, 0.04505, 0.2743, 0.04589, 0.2759, 0.04589, 0.276, 0.04576, 0.276, 0.04576, 0.2759, 0.3885, 0.3384, 0.3885, 0.3498, 0.387, 0.3494, 0.387, 0.3387, 0.04589, 0.2749, 0.04589, 0.2754, 0.04576, 0.2754, 0.04576, 0.2749, 0.4077, 0.339, 0.4077, 0.3395, 0.3973, 0.3395, 0.3973, 0.339, 0.03761, 0.2703, 0.03725, 0.2701, 0.0373, 0.2699, 0.0378, 0.2702, 0.4077, 0.3381, 0.4077, 0.339, 0.3973, 0.339, 0.3973, 0.3381, 0.04589, 0.2693, 0.04589, 0.2697, 0.04576, 0.2697, 0.04576, 0.2693, 0.03761, 0.2703, 0.0378, 0.2702, 0.03787, 0.2756, 0.03766, 0.2755, 0.387, 0.3387, 0.387, 0.3494, 0.3865, 0.3491, 0.3865, 0.3391, 0.4077, 0.3395, 0.4077, 0.3401, 0.3973, 0.3401, 0.3973, 0.3395, 0.4077, 0.3401, 0.4077, 0.3472, 0.3973, 0.3472, 0.3973, 0.3401, 0.03709, 0.2699, 0.03684, 0.2699, 0.03688, 0.2692, 0.03717, 0.2693, 0.2969, 0.3503, 0.2776, 0.3498, 0.2821, 0.3461, 0.2926, 0.3455, 0.03833, 0.2696, 0.0378, 0.2702, 0.03794, 0.2694, 0.03833, 0.2694, 0.0378, 0.2702, 0.0373, 0.2699, 0.03742, 0.2693, 0.03794, 0.2694, 0.0373, 0.2699, 0.03709, 0.2699, 0.03717, 0.2693, 0.03742, 0.2693, 0.03684, 0.2699, 0.03412, 0.2697, 0.03397, 0.2691, 0.03688, 0.2692, 0.04589, 0.2703, 0.04589, 0.2705, 0.04576, 0.2705, 0.04576, 0.2703, 0.03417, 0.2698, 0.03412, 0.2697, 0.03684, 0.2699, 0.03679, 0.27, 0.03705, 0.2701, 0.03679, 0.27, 0.03684, 0.2699, 0.03709, 0.2699, 0.03725, 0.2701, 0.03705, 0.2701, 0.03709, 0.2699, 0.0373, 0.2699, 0.04516, 0.2818, 0.04551, 0.2822, 0.04542, 0.2823, 0.04505, 0.2819, 0.03753, 0.2766, 0.03728, 0.2767, 0.03712, 0.2762, 0.03733, 0.2761, 0.03854, 0.2763, 0.0384, 0.2763, 0.03839, 0.2762, 0.04315, 0.276, 0.04316, 0.2762, 0.043, 0.2762, 0.0384, 0.2763, 0.03806, 0.2764, 0.03787, 0.2756, 0.03839, 0.2762, 0.03806, 0.2764, 0.03773, 0.2765, 0.03749, 0.276, 0.03787, 0.2756, 0.03773, 0.2765, 0.03753, 0.2766, 0.03733, 0.2761, 0.03749, 0.276, 0.03706, 0.2761, 0.03726, 0.276, 0.03733, 0.2761, 0.03712, 0.2762, 0.04575, 0.2754, 0.04575, 0.2759, 0.04561, 0.2759, 0.04561, 0.2754, 0.04575, 0.2691, 0.04575, 0.2693, 0.04561, 0.2693, 0.04561, 0.2691, 0.04498, 0.2703, 0.04491, 0.2705, 0.04477, 0.2705, 0.04484, 0.2702, 0.03833, 0.2696, 0.03839, 0.2762, 0.03787, 0.2756, 0.0378, 0.2702, 0.03741, 0.2759, 0.03766, 0.2755, 0.03787, 0.2756, 0.03749, 0.276, 0.03726, 0.276, 0.03741, 0.2759, 0.03749, 0.276, 0.03733, 0.2761, 0.03728, 0.2767, 0.03444, 0.2768, 0.03461, 0.2762, 0.03712, 0.2762, 0.02835, 0.2813, 0.02565, 0.2794, 0.02572, 0.2793, 0.02842, 0.2812, 0.03833, 0.2696, 0.03833, 0.2694, 0.03849, 0.2694, 0.04299, 0.2695, 0.04316, 0.2695, 0.04316, 0.2697, 0.3904, 0.3385, 0.3904, 0.3493, 0.3899, 0.3489, 0.3899, 0.3389, 0.3919, 0.3382, 0.3919, 0.3496, 0.3904, 0.3493, 0.3904, 0.3385, 0.3865, 0.3391, 0.3865, 0.3491, 0.3862, 0.3484, 0.3862, 0.3398, 0.02539, 0.2813, 0.02539, 0.2818, 0.02523, 0.2818, 0.02522, 0.2813, 0.04506, 0.274, 0.04515, 0.2742, 0.04505, 0.2743, 0.04494, 0.2741, 0.04589, 0.2709, 0.04589, 0.2743, 0.04576, 0.2743, 0.04576, 0.2709, 0.045, 0.2779, 0.04493, 0.2781, 0.04479, 0.2781, 0.04487, 0.2778, 0.4077, 0.3484, 0.3973, 0.3484, 0.3973, 0.3479, 0.4077, 0.3479, 0.0336, 0.2703, 0.03339, 0.2703, 0.03374, 0.2699, 0.03384, 0.27, 0.4077, 0.3493, 0.3973, 0.3493, 0.3973, 0.3484, 0.4077, 0.3484, 0.04589, 0.2697, 0.04589, 0.2703, 0.04576, 0.2703, 0.04576, 0.2697, 0.0336, 0.2703, 0.03403, 0.2756, 0.03383, 0.2756, 0.03339, 0.2703, 0.4077, 0.3479, 0.3973, 0.3479, 0.3973, 0.3472, 0.4077, 0.3472, 0.0339, 0.2698, 0.0337, 0.2692, 0.03397, 0.2691, 0.03412, 0.2697, 0.03281, 0.2698, 0.03276, 0.2697, 0.03306, 0.2696, 0.03339, 0.2703, 0.03339, 0.2703, 0.03306, 0.2696, 0.03348, 0.2693, 0.03374, 0.2699, 0.03374, 0.2699, 0.03348, 0.2693, 0.0337, 0.2692, 0.0339, 0.2698, 0.04589, 0.2705, 0.04589, 0.2709, 0.04576, 0.2709, 0.04576, 0.2705, 0.03398, 0.2699, 0.0339, 0.2698, 0.03412, 0.2697, 0.03417, 0.2698, 0.03384, 0.27, 0.03374, 0.2699, 0.0339, 0.2698, 0.03398, 0.2699, 0.03417, 0.2767, 0.0344, 0.2761, 0.03461, 0.2762, 0.03444, 0.2768, 0.03336, 0.2763, 0.03338, 0.2762, 0.03383, 0.2756, 0.03364, 0.2764, 0.03364, 0.2764, 0.03383, 0.2756, 0.03423, 0.276, 0.03397, 0.2765, 0.03397, 0.2765, 0.03423, 0.276, 0.0344, 0.2761, 0.03417, 0.2767, 0.03468, 0.2761, 0.03461, 0.2762, 0.0344, 0.2761, 0.03448, 0.276, 0.04575, 0.2703, 0.04575, 0.2705, 0.04561, 0.2705, 0.04561, 0.2703, 0.04331, 0.274, 0.04317, 0.274, 0.04317, 0.2737, 0.04331, 0.2737, 0.04499, 0.2738, 0.04506, 0.274, 0.04494, 0.2741, 0.04486, 0.2738, 0.03281, 0.2698, 0.03339, 0.2703, 0.03383, 0.2756, 0.03338, 0.2762, 0.03432, 0.2759, 0.03423, 0.276, 0.03383, 0.2756, 0.03403, 0.2756, 0.03448, 0.276, 0.0344, 0.2761, 0.03423, 0.276, 0.03432, 0.2759, 0.03712, 0.2762, 0.03461, 0.2762, 0.03468, 0.2761, 0.03706, 0.2761, 0.4194, 0.3325, 0.4196, 0.3357, 0.414, 0.3357, 0.4141, 0.3325, 0.0158, 0.2786, 0.01793, 0.2767, 0.01811, 0.2767, 0.01581, 0.2788, 0.4141, 0.3277, 0.414, 0.3245, 0.4196, 0.3245, 0.4194, 0.3277, 0.0254, 0.2793, 0.02303, 0.2778, 0.02307, 0.2777, 0.02547, 0.2792, 0.0238, 0.2712, 0.02371, 0.2766, 0.02355, 0.2767, 0.02362, 0.2711, 0.01815, 0.271, 0.01763, 0.271, 0.01809, 0.2701, 0.01834, 0.2704, 0.02316, 0.2709, 0.02297, 0.2708, 0.02291, 0.2704, 0.02302, 0.2704, 0.02899, 0.2668, 0.02612, 0.2691, 0.02568, 0.2685, 0.02854, 0.2662, 0.02613, 0.2693, 0.0238, 0.2712, 0.02362, 0.2711, 0.02612, 0.2691, 0.02295, 0.2769, 0.02297, 0.2708, 0.02316, 0.2709, 0.02314, 0.2769, 0.01857, 0.2769, 0.01821, 0.271, 0.01838, 0.2709, 0.01876, 0.277, 0.4721, 0.4208, 0.4573, 0.4208, 0.4559, 0.4191, 0.4735, 0.4191, 0.4573, 0.4153, 0.4721, 0.4153, 0.4735, 0.4166, 0.4559, 0.4166, 0.4721, 0.4153, 0.4721, 0.4005, 0.4735, 0.3991, 0.4735, 0.4166, 0.4776, 0.4005, 0.4776, 0.4153, 0.476, 0.4166, 0.476, 0.3991, 0.4721, 0.4005, 0.4721, 0.4153, 0.4573, 0.4153, 0.4573, 0.4005, 0.03402, 0.3397, 0.03198, 0.3367, 0.02938, 0.336, 0.02677, 0.3367, 0.02486, 0.3386, 0.02416, 0.3412, 0.02486, 0.3438, 0.02677, 0.3457, 0.02938, 0.3464, 0.03198, 0.3457, 0.03402, 0.3427, 0.04349, 0.3435, 0.04831, 0.3597, 0.01142, 0.3597, 0.01142, 0.3228, 0.04831, 0.3228, 0.04349, 0.3389, 0.03001, 0.2704, 0.03751, 0.2704, 0.03751, 0.2734, 0.03001, 0.2734, 0.02287, 0.2831, 0.02554, 0.2838, 0.02463, 0.2865, 0.0228, 0.2854, 0.02469, 0.2884, 0.02292, 0.2895, 0.02204, 0.2875, 0.04831, 0.3228, 0.04831, 0.3597, 0.04349, 0.3435, 0.04349, 0.3389, 0.03001, 0.2734, 0.03751, 0.2734, 0.03715, 0.2746, 0.01931, 0.2843, 0.02102, 0.2835, 0.02165, 0.2854, 0.02074, 0.2859, 0.02331, 0.2916, 0.02152, 0.2915, 0.02185, 0.2897, 0.02292, 0.2895, 0.01783, 0.2878, 0.01828, 0.2859, 0.02011, 0.2867, 0.02, 0.2876, 0.02102, 0.2835, 0.02287, 0.2831, 0.0228, 0.2854, 0.02165, 0.2854, 0.02998, 0.2704, 0.02998, 0.274, 0.02701, 0.274, 0.02701, 0.2704, 0.01828, 0.2859, 0.01931, 0.2843, 0.02074, 0.2859, 0.02011, 0.2867, 0.02059, 0.2916, 0.02059, 0.2965, 0.01865, 0.2965, 0.01865, 0.2916, 0.02185, 0.2897, 0.02091, 0.2893, 0.02204, 0.2875, 0.02554, 0.2908, 0.02331, 0.2916, 0.02292, 0.2895, 0.02469, 0.2884, 0.01853, 0.2897, 0.01783, 0.2878, 0.02, 0.2876, 0.02025, 0.2886, 0.01783, 0.2918, 0.01865, 0.2916, 0.01865, 0.2965, 0.02152, 0.2915, 0.01987, 0.2909, 0.02091, 0.2893, 0.02185, 0.2897, 0.01987, 0.2909, 0.01853, 0.2897, 0.02025, 0.2886, 0.02091, 0.2893, 0.02292, 0.2895, 0.02185, 0.2897, 0.02204, 0.2875, 0.02091, 0.2893, 0.02025, 0.2886, 0.02204, 0.2875, 0.02025, 0.2886, 0.02, 0.2876, 0.02204, 0.2875, 0.02, 0.2876, 0.02011, 0.2867, 0.02204, 0.2875, 0.02011, 0.2867, 0.02074, 0.2859, 0.02204, 0.2875, 0.02074, 0.2859, 0.02165, 0.2854, 0.02204, 0.2875, 0.02165, 0.2854, 0.0228, 0.2854, 0.02204, 0.2875, 0.0228, 0.2854, 0.02463, 0.2865, 0.02204, 0.2875, 0.02463, 0.2865, 0.02505, 0.2874, 0.02204, 0.2875, 0.02505, 0.2874, 0.02469, 0.2884, 0.02204, 0.2875, 0.02701, 0.2704, 0.02701, 0.274, 0.01998, 0.2722, 0.4559, 0.3991, 0.4559, 0.3966, 0.4735, 0.3966, 0.4735, 0.3991, 0.4735, 0.3991, 0.476, 0.3991, 0.476, 0.4166, 0.4735, 0.4166, 0.4735, 0.4166, 0.4735, 0.4191, 0.4559, 0.4191, 0.4559, 0.4166, 0.4559, 0.4166, 0.4534, 0.4166, 0.4534, 0.3991, 0.4559, 0.3991, 0.4573, 0.4005, 0.4573, 0.4153, 0.4559, 0.4166, 0.4559, 0.3991, 0.4573, 0.395, 0.4721, 0.395, 0.4735, 0.3966, 0.4559, 0.3966, 0.4518, 0.4153, 0.4518, 0.4005, 0.4534, 0.3991, 0.4534, 0.4166, 0.4721, 0.4005, 0.4573, 0.4005, 0.4559, 0.3991, 0.4735, 0.3991, 0.2248, 0.4124, 0.2247, 0.4185, 0.2232, 0.4186, 0.2233, 0.4124, 0.2247, 0.3986, 0.2247, 0.3925, 0.2351, 0.3925, 0.2351, 0.3987, 0.2365, 0.4124, 0.2365, 0.4186, 0.235, 0.4185, 0.235, 0.4124, 0.235, 0.4124, 0.235, 0.4185, 0.2247, 0.4185, 0.2248, 0.4124, 0.2247, 0.4048, 0.235, 0.4048, 0.235, 0.4063, 0.2247, 0.4063, 0.235, 0.42, 0.2247, 0.42, 0.2247, 0.4185, 0.235, 0.4185, 0.235, 0.4063, 0.235, 0.4124, 0.2248, 0.4124, 0.2247, 0.4063, 0.2365, 0.4063, 0.2365, 0.4124, 0.235, 0.4124, 0.235, 0.4063, 0.2247, 0.4048, 0.2247, 0.3986, 0.2351, 0.3987, 0.235, 0.4048, 0.2247, 0.4063, 0.2248, 0.4124, 0.2233, 0.4124, 0.2232, 0.4063, 0.2115, 0.4124, 0.2114, 0.4185, 0.2099, 0.4186, 0.21, 0.4124, 0.2114, 0.3986, 0.2114, 0.3925, 0.2217, 0.3925, 0.2217, 0.3987, 0.2231, 0.4124, 0.2232, 0.4186, 0.2217, 0.4185, 0.2216, 0.4124, 0.2216, 0.4124, 0.2217, 0.4185, 0.2114, 0.4185, 0.2115, 0.4124, 0.2114, 0.4048, 0.2217, 0.4048, 0.2217, 0.4063, 0.2114, 0.4063, 0.2217, 0.42, 0.2114, 0.42, 0.2114, 0.4185, 0.2217, 0.4185, 0.2217, 0.4063, 0.2216, 0.4124, 0.2115, 0.4124, 0.2114, 0.4063, 0.2232, 0.4063, 0.2231, 0.4124, 0.2216, 0.4124, 0.2217, 0.4063, 0.2114, 0.4048, 0.2114, 0.3986, 0.2217, 0.3987, 0.2217, 0.4048, 0.2114, 0.4063, 0.2115, 0.4124, 0.21, 0.4124, 0.2099, 0.4063, 0.4616, 0.4053, 0.4651, 0.4053, 0.4651, 0.4063, 0.4616, 0.4063, 0.4686, 0.4099, 0.4651, 0.4099, 0.4651, 0.4099, 0.4686, 0.4099, 0.4616, 0.4116, 0.4651, 0.4116, 0.4651, 0.4134, 0.4616, 0.4134, 0.4651, 0.4028, 0.4616, 0.4028, 0.4616, 0.4028, 0.4651, 0.4028, 0.458, 0.4116, 0.4616, 0.4116, 0.4616, 0.4134, 0.458, 0.4134, 0.4651, 0.4116, 0.4686, 0.4116, 0.4686, 0.4134, 0.4651, 0.4134, 0.04283, 0.2758, 0.04283, 0.2699, 0.04316, 0.2697, 0.04315, 0.276, 0.03867, 0.2698, 0.03872, 0.2759, 0.03839, 0.2762, 0.03833, 0.2696, 0.04283, 0.2699, 0.03867, 0.2698, 0.03833, 0.2696, 0.04316, 0.2697, 0.03872, 0.2759, 0.04283, 0.2758, 0.04315, 0.276, 0.03839, 0.2762, 0.2821, 0.3461, 0.2826, 0.3316, 0.2934, 0.3317, 0.2926, 0.3455, 0.2776, 0.3498, 0.2794, 0.3282, 0.2826, 0.3316, 0.2821, 0.3461, 0.2794, 0.3282, 0.2969, 0.3271, 0.2934, 0.3317, 0.2826, 0.3316, 0.2969, 0.3271, 0.2969, 0.3503, 0.2926, 0.3455, 0.2934, 0.3317, 0.04494, 0.2817, 0.04505, 0.2819, 0.04488, 0.282, 0.04477, 0.2818, 0.04505, 0.2819, 0.04542, 0.2823, 0.04522, 0.2823, 0.04488, 0.282, 0.04542, 0.2823, 0.04562, 0.2824, 0.04554, 0.2825, 0.04522, 0.2823, 0.04486, 0.2814, 0.04494, 0.2817, 0.04477, 0.2818, 0.0447, 0.2815, 0.0447, 0.2815, 0.04463, 0.278, 0.04479, 0.2781, 0.04486, 0.2814, 0.04487, 0.2778, 0.04468, 0.2777, 0.04479, 0.2775, 0.04498, 0.2776, 0.04498, 0.2776, 0.04479, 0.2775, 0.04516, 0.277, 0.04539, 0.2771, 0.04539, 0.2771, 0.04516, 0.277, 0.04552, 0.2768, 0.04562, 0.2769, 0.04479, 0.2781, 0.04463, 0.278, 0.04468, 0.2777, 0.04487, 0.2778, 0.04589, 0.2754, 0.04589, 0.2759, 0.04576, 0.2759, 0.04576, 0.2754, 0.04506, 0.2816, 0.04516, 0.2818, 0.04505, 0.2819, 0.04494, 0.2817, 0.04331, 0.2742, 0.04317, 0.2742, 0.04317, 0.274, 0.04331, 0.274, 0.04589, 0.2743, 0.04589, 0.2746, 0.04576, 0.2746, 0.04576, 0.2743, 0.04493, 0.2781, 0.04499, 0.2814, 0.04486, 0.2814, 0.04479, 0.2781, 0.04589, 0.2691, 0.04589, 0.2693, 0.04576, 0.2693, 0.04576, 0.2691, 0.04551, 0.2772, 0.04511, 0.2777, 0.04498, 0.2776, 0.04539, 0.2771, 0.04331, 0.2737, 0.04317, 0.2737, 0.04317, 0.2734, 0.04331, 0.2734, 0.04511, 0.2777, 0.045, 0.2779, 0.04487, 0.2778, 0.04498, 0.2776, 0.04589, 0.2746, 0.04589, 0.2749, 0.04576, 0.2749, 0.04576, 0.2746, 0.04499, 0.2814, 0.04506, 0.2816, 0.04494, 0.2817, 0.04486, 0.2814, 0.04486, 0.2738, 0.04471, 0.2739, 0.0446, 0.2704, 0.04477, 0.2705, 0.04538, 0.2694, 0.04496, 0.27, 0.04476, 0.2699, 0.04513, 0.2694, 0.04496, 0.27, 0.04484, 0.2702, 0.04465, 0.2701, 0.04476, 0.2699, 0.04484, 0.2702, 0.04477, 0.2705, 0.0446, 0.2704, 0.04465, 0.2701, 0.0456, 0.2693, 0.04538, 0.2694, 0.04513, 0.2694, 0.0455, 0.2691, 0.04541, 0.2747, 0.04522, 0.2747, 0.04489, 0.2744, 0.04505, 0.2743, 0.04505, 0.2743, 0.04489, 0.2744, 0.04478, 0.2742, 0.04494, 0.2741, 0.04494, 0.2741, 0.04478, 0.2742, 0.04471, 0.2739, 0.04486, 0.2738, 0.0456, 0.2748, 0.04553, 0.2749, 0.04522, 0.2747, 0.04541, 0.2747, 0.04575, 0.2759, 0.04575, 0.276, 0.04561, 0.276, 0.04561, 0.2759, 0.04575, 0.2746, 0.04575, 0.2749, 0.04561, 0.2749, 0.04561, 0.2746, 0.04509, 0.27, 0.04498, 0.2703, 0.04484, 0.2702, 0.04496, 0.27, 0.04491, 0.2705, 0.04499, 0.2738, 0.04486, 0.2738, 0.04477, 0.2705, 0.04575, 0.2709, 0.04575, 0.2743, 0.04561, 0.2743, 0.04561, 0.2709, 0.04575, 0.2749, 0.04575, 0.2754, 0.04561, 0.2754, 0.04561, 0.2749, 0.04575, 0.2697, 0.04575, 0.2703, 0.04561, 0.2703, 0.04561, 0.2697, 0.04575, 0.2705, 0.04575, 0.2709, 0.04561, 0.2709, 0.04561, 0.2705, 0.04575, 0.2693, 0.04575, 0.2697, 0.04561, 0.2697, 0.04561, 0.2693, 0.04575, 0.2743, 0.04575, 0.2746, 0.04561, 0.2746, 0.04561, 0.2743, 0.04331, 0.2745, 0.04317, 0.2745, 0.04317, 0.2743, 0.04331, 0.2743, 0.01867, 0.2777, 0.01883, 0.2774, 0.0229, 0.2774, 0.02307, 0.2777, 0.01867, 0.2777, 0.01648, 0.2794, 0.01628, 0.2793, 0.01852, 0.2776, 0.02307, 0.2777, 0.0229, 0.2774, 0.023, 0.2773, 0.02322, 0.2776, 0.02842, 0.2812, 0.02572, 0.2793, 0.02567, 0.2791, 0.02858, 0.2812, 0.01883, 0.2774, 0.01867, 0.2777, 0.01852, 0.2776, 0.01872, 0.2774, 0.02547, 0.2792, 0.02307, 0.2777, 0.02322, 0.2776, 0.02567, 0.2791, 0.02355, 0.2767, 0.02608, 0.2785, 0.02567, 0.2791, 0.02322, 0.2776, 0.02295, 0.2769, 0.0229, 0.2774, 0.01883, 0.2774, 0.01876, 0.277, 0.01919, 0.2769, 0.02252, 0.2769, 0.02303, 0.2778, 0.01871, 0.2779, 0.01867, 0.2777, 0.02307, 0.2777, 0.01871, 0.2779, 0.01656, 0.2795, 0.01648, 0.2794, 0.01867, 0.2777, 0.02309, 0.2701, 0.02291, 0.2704, 0.01847, 0.2704, 0.01826, 0.27, 0.02571, 0.2684, 0.02838, 0.2662, 0.02854, 0.2662, 0.02568, 0.2685, 0.01826, 0.27, 0.01847, 0.2704, 0.01834, 0.2704, 0.01809, 0.2701, 0.02309, 0.2701, 0.02547, 0.2685, 0.02568, 0.2685, 0.02323, 0.2702, 0.0152, 0.2685, 0.01826, 0.27, 0.01809, 0.2701, 0.01497, 0.2686, 0.02291, 0.2704, 0.02309, 0.2701, 0.02323, 0.2702, 0.02302, 0.2704, 0.02305, 0.2699, 0.0254, 0.2683, 0.02547, 0.2685, 0.02309, 0.2701, 0.01831, 0.2698, 0.02305, 0.2699, 0.02309, 0.2701, 0.01826, 0.27, 0.01527, 0.2683, 0.01831, 0.2698, 0.01826, 0.27, 0.0152, 0.2685, 0.01811, 0.2767, 0.01857, 0.2769, 0.01872, 0.2774, 0.01852, 0.2776, 0.04463, 0.2768, 0.04463, 0.281, 0.04449, 0.281, 0.04449, 0.2768, 0.04459, 0.2691, 0.04459, 0.2734, 0.04445, 0.2734, 0.04445, 0.2691, 0.04417, 0.2691, 0.04417, 0.2734, 0.04403, 0.2734, 0.04403, 0.2691, 0.04445, 0.2734, 0.04417, 0.2734, 0.04417, 0.2691, 0.04445, 0.2691, 0.04421, 0.2768, 0.04449, 0.2768, 0.04449, 0.281, 0.04421, 0.281, 0.04407, 0.2768, 0.04421, 0.2768, 0.04421, 0.281, 0.04407, 0.281, 0.4651, 0.4109, 0.4686, 0.4109, 0.4686, 0.4116, 0.4651, 0.4116, 0.458, 0.4109, 0.4616, 0.4109, 0.4616, 0.4116, 0.458, 0.4116, 0.4616, 0.4109, 0.4651, 0.4109, 0.4651, 0.4116, 0.4616, 0.4116, 0.4616, 0.4028, 0.4651, 0.4028, 0.4651, 0.4046, 0.4616, 0.4046, 0.458, 0.4134, 0.4616, 0.4134, 0.4616, 0.4134, 0.458, 0.4134, 0.458, 0.4134, 0.4616, 0.4134, 0.4616, 0.4134, 0.458, 0.4134, 0.4651, 0.4134, 0.4686, 0.4134, 0.4686, 0.4134, 0.4651, 0.4134, 0.4616, 0.4134, 0.4651, 0.4134, 0.4651, 0.4134, 0.4616, 0.4134, 0.458, 0.4134, 0.4616, 0.4134, 0.4616, 0.4134, 0.458, 0.4134, 0.4651, 0.4028, 0.4616, 0.4028, 0.4616, 0.4028, 0.4651, 0.4028, 0.4651, 0.4134, 0.4686, 0.4134, 0.4686, 0.4134, 0.4651, 0.4134, 0.4616, 0.4134, 0.4651, 0.4134, 0.4651, 0.4134, 0.4616, 0.4134, 0.4616, 0.4134, 0.4651, 0.4134, 0.4651, 0.417, 0.4616, 0.417, 0.4651, 0.4028, 0.4616, 0.4028, 0.4616, 0.4028, 0.4651, 0.4028, 0.4651, 0.4134, 0.4686, 0.4134, 0.4686, 0.4134, 0.4651, 0.4134, 0.4616, 0.4134, 0.4651, 0.4134, 0.4651, 0.4134, 0.4616, 0.4134, 0.4616, 0.4099, 0.4651, 0.4099, 0.4651, 0.4109, 0.4616, 0.4109, 0.458, 0.4099, 0.4616, 0.4099, 0.4616, 0.4109, 0.458, 0.4109, 0.4651, 0.4099, 0.4686, 0.4099, 0.4686, 0.4109, 0.4651, 0.4109, 0.4616, 0.4046, 0.4651, 0.4046, 0.4651, 0.4053, 0.4616, 0.4053, 0.4686, 0.4099, 0.4651, 0.4099, 0.4651, 0.4099, 0.4686, 0.4099, 0.4616, 0.4063, 0.4651, 0.4063, 0.4651, 0.4063, 0.4616, 0.4063, 0.4651, 0.4099, 0.4616, 0.4099, 0.4616, 0.4099, 0.4651, 0.4099, 0.4616, 0.4099, 0.458, 0.4099, 0.458, 0.4099, 0.4616, 0.4099, 0.4651, 0.4099, 0.4616, 0.4099, 0.4616, 0.4099, 0.4651, 0.4099, 0.4616, 0.4063, 0.4651, 0.4063, 0.4651, 0.4063, 0.4616, 0.4063, 0.4651, 0.4099, 0.4616, 0.4099, 0.4616, 0.4099, 0.4651, 0.4099, 0.4616, 0.4099, 0.458, 0.4099, 0.458, 0.4099, 0.4616, 0.4099, 0.4616, 0.4063, 0.4651, 0.4063, 0.4651, 0.4099, 0.4616, 0.4099, 0.4616, 0.4099, 0.458, 0.4099, 0.458, 0.4099, 0.4616, 0.4099, 0.4686, 0.4099, 0.4651, 0.4099, 0.4651, 0.4099, 0.4686, 0.4099, 0.4616, 0.4063, 0.4651, 0.4063, 0.4651, 0.4063, 0.4616, 0.4063, 0.4616, 0.4053, 0.4651, 0.4053, 0.4651, 0.4063, 0.4616, 0.4063, 0.4686, 0.4099, 0.4651, 0.4099, 0.4651, 0.4099, 0.4686, 0.4099, 0.4616, 0.4116, 0.4651, 0.4116, 0.4651, 0.4134, 0.4616, 0.4134, 0.4651, 0.4028, 0.4616, 0.4028, 0.4616, 0.4028, 0.4651, 0.4028, 0.458, 0.4116, 0.4616, 0.4116, 0.4616, 0.4134, 0.458, 0.4134, 0.4651, 0.4116, 0.4686, 0.4116, 0.4686, 0.4134, 0.4651, 0.4134, 0.4651, 0.4109, 0.4686, 0.4109, 0.4686, 0.4116, 0.4651, 0.4116, 0.458, 0.4109, 0.4616, 0.4109, 0.4616, 0.4116, 0.458, 0.4116, 0.4616, 0.4109, 0.4651, 0.4109, 0.4651, 0.4116, 0.4616, 0.4116, 0.4616, 0.4028, 0.4651, 0.4028, 0.4651, 0.4046, 0.4616, 0.4046, 0.458, 0.4134, 0.4616, 0.4134, 0.4616, 0.4134, 0.458, 0.4134, 0.458, 0.4134, 0.4616, 0.4134, 0.4616, 0.4134, 0.458, 0.4134, 0.4651, 0.4134, 0.4686, 0.4134, 0.4686, 0.4134, 0.4651, 0.4134, 0.4616, 0.4134, 0.4651, 0.4134, 0.4651, 0.4134, 0.4616, 0.4134, 0.458, 0.4134, 0.4616, 0.4134, 0.4616, 0.4134, 0.458, 0.4134, 0.4651, 0.4028, 0.4616, 0.4028, 0.4616, 0.4028, 0.4651, 0.4028, 0.4651, 0.4134, 0.4686, 0.4134, 0.4686, 0.4134, 0.4651, 0.4134, 0.4616, 0.4134, 0.4651, 0.4134, 0.4651, 0.4134, 0.4616, 0.4134, 0.4616, 0.4134, 0.4651, 0.4134, 0.4651, 0.417, 0.4616, 0.417, 0.4651, 0.4028, 0.4616, 0.4028, 0.4616, 0.4028, 0.4651, 0.4028, 0.4651, 0.4134, 0.4686, 0.4134, 0.4686, 0.4134, 0.4651, 0.4134, 0.4616, 0.4134, 0.4651, 0.4134, 0.4651, 0.4134, 0.4616, 0.4134, 0.4616, 0.4099, 0.4651, 0.4099, 0.4651, 0.4109, 0.4616, 0.4109, 0.458, 0.4099, 0.4616, 0.4099, 0.4616, 0.4109, 0.458, 0.4109, 0.4651, 0.4099, 0.4686, 0.4099, 0.4686, 0.4109, 0.4651, 0.4109, 0.4616, 0.4046, 0.4651, 0.4046, 0.4651, 0.4053, 0.4616, 0.4053, 0.4686, 0.4099, 0.4651, 0.4099, 0.4651, 0.4099, 0.4686, 0.4099, 0.4616, 0.4063, 0.4651, 0.4063, 0.4651, 0.4063, 0.4616, 0.4063, 0.4651, 0.4099, 0.4616, 0.4099, 0.4616, 0.4099, 0.4651, 0.4099, 0.4616, 0.4099, 0.458, 0.4099, 0.458, 0.4099, 0.4616, 0.4099, 0.4651, 0.4099, 0.4616, 0.4099, 0.4616, 0.4099, 0.4651, 0.4099, 0.4616, 0.4063, 0.4651, 0.4063, 0.4651, 0.4063, 0.4616, 0.4063, 0.4651, 0.4099, 0.4616, 0.4099, 0.4616, 0.4099, 0.4651, 0.4099, 0.4616, 0.4099, 0.458, 0.4099, 0.458, 0.4099, 0.4616, 0.4099, 0.4616, 0.4063, 0.4651, 0.4063, 0.4651, 0.4099, 0.4616, 0.4099, 0.4616, 0.4099, 0.458, 0.4099, 0.458, 0.4099, 0.4616, 0.4099, 0.4686, 0.4099, 0.4651, 0.4099, 0.4651, 0.4099, 0.4686, 0.4099, 0.4616, 0.4063, 0.4651, 0.4063, 0.4651, 0.4063, 0.4616, 0.4063, 0.4735, 0.392, 0.4741, 0.3921, 0.4741, 0.3934, 0.4734, 0.3935, 0.4741, 0.3921, 0.4735, 0.392, 0.474, 0.3909, 0.4743, 0.3913, 0.4743, 0.3913, 0.474, 0.3909, 0.4751, 0.3907, 0.475, 0.3912, 0.475, 0.3912, 0.4751, 0.3907, 0.4759, 0.3917, 0.4754, 0.3919, 0.4741, 0.3921, 0.4743, 0.3914, 0.4749, 0.3912, 0.4753, 0.3919, 0.4751, 0.4173, 0.4751, 0.4163, 0.4762, 0.4164, 0.4761, 0.4173, 0.4762, 0.4153, 0.4752, 0.4153, 0.4753, 0.4139, 0.4763, 0.414, 0.4754, 0.3919, 0.4759, 0.3917, 0.4764, 0.393, 0.4757, 0.3932, 0.4762, 0.4164, 0.4751, 0.4163, 0.4752, 0.4153, 0.4762, 0.4153, 0.4741, 0.3921, 0.4753, 0.3919, 0.4757, 0.3932, 0.4741, 0.3934, 0.4763, 0.414, 0.4753, 0.4139, 0.4753, 0.4134, 0.4763, 0.4134, 0.4741, 0.3934, 0.4757, 0.3932, 0.4761, 0.3948, 0.4742, 0.3952, 0.4734, 0.3935, 0.4741, 0.3934, 0.4742, 0.3952, 0.4734, 0.3952, 0.4757, 0.3932, 0.4764, 0.393, 0.4769, 0.3946, 0.4761, 0.3948, 0.4733, 0.396, 0.4743, 0.3959, 0.4744, 0.3965, 0.4736, 0.3967, 0.4742, 0.3952, 0.4761, 0.3948, 0.4763, 0.3956, 0.4743, 0.3959, 0.4734, 0.3952, 0.4742, 0.3952, 0.4743, 0.3959, 0.4733, 0.396, 0.4761, 0.3948, 0.4769, 0.3946, 0.4772, 0.3953, 0.4763, 0.3956, 0.4736, 0.3967, 0.4744, 0.3965, 0.4747, 0.3973, 0.474, 0.3975, 0.4763, 0.3956, 0.4772, 0.3953, 0.4772, 0.3962, 0.4763, 0.3962, 0.4763, 0.4134, 0.4753, 0.4134, 0.4753, 0.4128, 0.4764, 0.4129, 0.4743, 0.3959, 0.4763, 0.3956, 0.4763, 0.3962, 0.4744, 0.3965, 0.4764, 0.4122, 0.4754, 0.4122, 0.4754, 0.4112, 0.4765, 0.4113, 0.4763, 0.3962, 0.4772, 0.3962, 0.477, 0.3971, 0.4763, 0.397, 0.4764, 0.4129, 0.4753, 0.4128, 0.4754, 0.4122, 0.4764, 0.4122, 0.4744, 0.3965, 0.4763, 0.3962, 0.4763, 0.397, 0.4747, 0.3973, 0.475, 0.3986, 0.4763, 0.3984, 0.4765, 0.4004, 0.4754, 0.4006, 0.4747, 0.3973, 0.4763, 0.397, 0.4763, 0.3984, 0.475, 0.3986, 0.474, 0.3975, 0.4747, 0.3973, 0.475, 0.3986, 0.4744, 0.3987, 0.4763, 0.397, 0.477, 0.3971, 0.4769, 0.3983, 0.4764, 0.3984, 0.4748, 0.4007, 0.4753, 0.4006, 0.4756, 0.4024, 0.4752, 0.4024, 0.4744, 0.3987, 0.475, 0.3986, 0.4753, 0.4006, 0.4748, 0.4007, 0.4764, 0.3984, 0.4769, 0.3983, 0.4771, 0.4004, 0.4766, 0.4004, 0.4765, 0.4113, 0.4754, 0.4112, 0.4755, 0.4093, 0.4766, 0.4093, 0.4767, 0.4077, 0.4756, 0.4077, 0.4758, 0.4046, 0.4769, 0.4046, 0.4766, 0.4004, 0.4771, 0.4004, 0.4772, 0.4022, 0.4767, 0.4022, 0.4766, 0.4093, 0.4755, 0.4093, 0.4756, 0.4077, 0.4767, 0.4077, 0.4754, 0.4006, 0.4765, 0.4004, 0.4766, 0.4022, 0.4757, 0.4024, 0.4766, 0.4042, 0.4769, 0.4046, 0.4758, 0.4046, 0.4761, 0.4042, 0.4757, 0.4024, 0.4766, 0.4022, 0.4766, 0.4042, 0.4761, 0.4042, 0.4752, 0.4024, 0.4756, 0.4024, 0.4761, 0.4042, 0.4758, 0.4046, 0.4767, 0.4022, 0.4772, 0.4022, 0.4769, 0.4046, 0.4766, 0.4042, 0.4773, 0.392, 0.4779, 0.3921, 0.4779, 0.3934, 0.4773, 0.3935, 0.4779, 0.3921, 0.4773, 0.392, 0.4778, 0.3909, 0.4782, 0.3913, 0.4782, 0.3913, 0.4778, 0.3909, 0.479, 0.3907, 0.4788, 0.3912, 0.4788, 0.3912, 0.479, 0.3907, 0.4798, 0.3917, 0.4792, 0.3919, 0.478, 0.3921, 0.4782, 0.3914, 0.4788, 0.3912, 0.4792, 0.3919, 0.4789, 0.4173, 0.479, 0.4163, 0.48, 0.4164, 0.4799, 0.4173, 0.4801, 0.4154, 0.479, 0.4153, 0.4791, 0.4139, 0.4801, 0.414, 0.4792, 0.3919, 0.4798, 0.3917, 0.4802, 0.393, 0.4796, 0.3932, 0.48, 0.4164, 0.479, 0.4163, 0.479, 0.4153, 0.4801, 0.4154, 0.478, 0.3921, 0.4792, 0.3919, 0.4796, 0.3932, 0.4779, 0.3934, 0.4801, 0.414, 0.4791, 0.4139, 0.4791, 0.4134, 0.4802, 0.4134, 0.4779, 0.3934, 0.4796, 0.3932, 0.48, 0.3948, 0.478, 0.3952, 0.4773, 0.3935, 0.4779, 0.3934, 0.478, 0.3952, 0.4772, 0.3952, 0.4796, 0.3932, 0.4802, 0.393, 0.4807, 0.3946, 0.48, 0.3948, 0.4772, 0.396, 0.4781, 0.3959, 0.4782, 0.3965, 0.4774, 0.3967, 0.478, 0.3952, 0.48, 0.3948, 0.4801, 0.3956, 0.4781, 0.3959, 0.4772, 0.3952, 0.478, 0.3952, 0.4781, 0.3959, 0.4772, 0.396, 0.48, 0.3948, 0.4807, 0.3946, 0.481, 0.3953, 0.4801, 0.3956, 0.4774, 0.3967, 0.4782, 0.3965, 0.4785, 0.3973, 0.4779, 0.3975, 0.4801, 0.3956, 0.481, 0.3953, 0.481, 0.3962, 0.4801, 0.3962, 0.4802, 0.4134, 0.4791, 0.4134, 0.4792, 0.4128, 0.4802, 0.4129, 0.4781, 0.3959, 0.4801, 0.3956, 0.4801, 0.3962, 0.4783, 0.3965, 0.4803, 0.4122, 0.4792, 0.4122, 0.4793, 0.4112, 0.4803, 0.4113, 0.4801, 0.3962, 0.481, 0.3962, 0.4808, 0.3971, 0.4801, 0.397, 0.4802, 0.4129, 0.4792, 0.4128, 0.4792, 0.4122, 0.4803, 0.4122, 0.4783, 0.3965, 0.4801, 0.3962, 0.4801, 0.397, 0.4785, 0.3973, 0.4789, 0.3985, 0.4802, 0.3984, 0.4804, 0.4004, 0.4792, 0.4006, 0.4785, 0.3973, 0.4801, 0.397, 0.4802, 0.3984, 0.4789, 0.3985, 0.4779, 0.3975, 0.4785, 0.3973, 0.4788, 0.3986, 0.4783, 0.3987, 0.4801, 0.397, 0.4808, 0.3971, 0.4808, 0.3983, 0.4802, 0.3983, 0.4787, 0.4007, 0.4792, 0.4006, 0.4795, 0.4024, 0.4791, 0.4024, 0.4783, 0.3987, 0.4788, 0.3986, 0.4792, 0.4006, 0.4787, 0.4007, 0.4802, 0.3983, 0.4808, 0.3983, 0.4809, 0.4004, 0.4804, 0.4004, 0.4803, 0.4113, 0.4793, 0.4112, 0.4794, 0.4093, 0.4804, 0.4093, 0.4805, 0.4077, 0.4795, 0.4077, 0.4797, 0.4046, 0.4807, 0.4046, 0.4804, 0.4004, 0.4809, 0.4004, 0.481, 0.4022, 0.4805, 0.4022, 0.4804, 0.4093, 0.4794, 0.4093, 0.4795, 0.4077, 0.4805, 0.4077, 0.4792, 0.4006, 0.4804, 0.4004, 0.4805, 0.4022, 0.4795, 0.4024, 0.4804, 0.4042, 0.4807, 0.4046, 0.4797, 0.4046, 0.4799, 0.4042, 0.4795, 0.4024, 0.4805, 0.4022, 0.4804, 0.4042, 0.4799, 0.4042, 0.4791, 0.4024, 0.4795, 0.4024, 0.4799, 0.4042, 0.4797, 0.4046, 0.4805, 0.4022, 0.481, 0.4022, 0.4807, 0.4046, 0.4804, 0.4042, 0.4812, 0.4157, 0.4811, 0.4142, 0.4817, 0.4143, 0.4818, 0.4156, 0.4818, 0.4156, 0.482, 0.4162, 0.4816, 0.4166, 0.4812, 0.4157, 0.482, 0.4162, 0.4826, 0.4163, 0.4829, 0.4168, 0.4816, 0.4166, 0.4826, 0.4163, 0.483, 0.4157, 0.4836, 0.416, 0.4829, 0.4168, 0.4818, 0.4156, 0.483, 0.4157, 0.4826, 0.4163, 0.4821, 0.4162, 0.4827, 0.3908, 0.4838, 0.3907, 0.4838, 0.3914, 0.4828, 0.3915, 0.4839, 0.3925, 0.484, 0.3938, 0.4829, 0.3939, 0.4828, 0.3925, 0.483, 0.4157, 0.4834, 0.4145, 0.484, 0.4147, 0.4836, 0.416, 0.4838, 0.3914, 0.4839, 0.3925, 0.4828, 0.3925, 0.4828, 0.3915, 0.4818, 0.4156, 0.4818, 0.4143, 0.4834, 0.4145, 0.483, 0.4157, 0.484, 0.3938, 0.484, 0.3944, 0.483, 0.3944, 0.4829, 0.3939, 0.4818, 0.4143, 0.4819, 0.4125, 0.4838, 0.4129, 0.4834, 0.4145, 0.4811, 0.4142, 0.4811, 0.4125, 0.4818, 0.4125, 0.4817, 0.4143, 0.4834, 0.4145, 0.4838, 0.4129, 0.4845, 0.4131, 0.484, 0.4147, 0.481, 0.4118, 0.4813, 0.411, 0.4821, 0.4112, 0.4819, 0.4118, 0.4819, 0.4125, 0.4819, 0.4118, 0.4839, 0.4122, 0.4838, 0.4129, 0.4811, 0.4125, 0.481, 0.4118, 0.4819, 0.4118, 0.4818, 0.4125, 0.4838, 0.4129, 0.4839, 0.4122, 0.4848, 0.4124, 0.4845, 0.4131, 0.4813, 0.411, 0.4817, 0.4102, 0.4823, 0.4104, 0.4821, 0.4112, 0.4839, 0.4122, 0.484, 0.4115, 0.4848, 0.4116, 0.4848, 0.4124, 0.484, 0.3944, 0.484, 0.3949, 0.483, 0.395, 0.483, 0.3944, 0.4819, 0.4118, 0.4821, 0.4112, 0.4839, 0.4115, 0.4839, 0.4122, 0.4841, 0.3956, 0.4841, 0.3965, 0.4831, 0.3966, 0.483, 0.3956, 0.484, 0.4115, 0.4839, 0.4107, 0.4846, 0.4107, 0.4848, 0.4116, 0.484, 0.3949, 0.4841, 0.3956, 0.483, 0.3956, 0.483, 0.395, 0.4821, 0.4112, 0.4824, 0.4104, 0.4839, 0.4107, 0.4839, 0.4115, 0.4827, 0.4092, 0.483, 0.4072, 0.4842, 0.4073, 0.484, 0.4094, 0.4824, 0.4104, 0.4827, 0.4092, 0.484, 0.4094, 0.4839, 0.4107, 0.4817, 0.4102, 0.4821, 0.4091, 0.4827, 0.4092, 0.4823, 0.4104, 0.4839, 0.4107, 0.484, 0.4094, 0.4846, 0.4094, 0.4846, 0.4107, 0.4825, 0.4071, 0.4829, 0.4053, 0.4833, 0.4054, 0.483, 0.4072, 0.4821, 0.4091, 0.4825, 0.4071, 0.483, 0.4072, 0.4827, 0.4092, 0.484, 0.4094, 0.4842, 0.4074, 0.4847, 0.4074, 0.4846, 0.4094, 0.4841, 0.3965, 0.4842, 0.3985, 0.4832, 0.3985, 0.4831, 0.3966, 0.4843, 0.4001, 0.4845, 0.4031, 0.4835, 0.4032, 0.4833, 0.4001, 0.4842, 0.4074, 0.4843, 0.4055, 0.4848, 0.4055, 0.4847, 0.4074, 0.4842, 0.3985, 0.4843, 0.4001, 0.4833, 0.4001, 0.4832, 0.3985, 0.483, 0.4072, 0.4833, 0.4054, 0.4843, 0.4055, 0.4842, 0.4073, 0.4842, 0.4036, 0.4837, 0.4035, 0.4835, 0.4032, 0.4845, 0.4031, 0.4833, 0.4054, 0.4837, 0.4035, 0.4842, 0.4036, 0.4843, 0.4055, 0.4829, 0.4053, 0.4835, 0.4032, 0.4837, 0.4035, 0.4833, 0.4054, 0.4843, 0.4055, 0.4842, 0.4036, 0.4845, 0.4031, 0.4848, 0.4055, 0.485, 0.4157, 0.4849, 0.4143, 0.4856, 0.4143, 0.4856, 0.4156, 0.4856, 0.4156, 0.4859, 0.4162, 0.4854, 0.4167, 0.485, 0.4157, 0.4859, 0.4162, 0.4865, 0.4163, 0.4867, 0.4168, 0.4854, 0.4167, 0.4865, 0.4163, 0.4868, 0.4157, 0.4874, 0.416, 0.4867, 0.4168, 0.4856, 0.4156, 0.4868, 0.4157, 0.4864, 0.4163, 0.4859, 0.4162, 0.4866, 0.3908, 0.4876, 0.3907, 0.4876, 0.3914, 0.4866, 0.3915, 0.4877, 0.3925, 0.4878, 0.3938, 0.4867, 0.3939, 0.4867, 0.3925, 0.4868, 0.4157, 0.4872, 0.4146, 0.4879, 0.4147, 0.4874, 0.416, 0.4876, 0.3914, 0.4877, 0.3925, 0.4867, 0.3925, 0.4866, 0.3915, 0.4856, 0.4156, 0.4856, 0.4143, 0.4872, 0.4145, 0.4868, 0.4157, 0.4878, 0.3938, 0.4878, 0.3944, 0.4868, 0.3944, 0.4867, 0.3939, 0.4856, 0.4143, 0.4857, 0.4125, 0.4876, 0.4129, 0.4872, 0.4145, 0.4849, 0.4143, 0.4849, 0.4125, 0.4857, 0.4125, 0.4856, 0.4143, 0.4872, 0.4146, 0.4876, 0.4129, 0.4883, 0.4131, 0.4879, 0.4147, 0.4848, 0.4118, 0.4851, 0.411, 0.4859, 0.4112, 0.4857, 0.4118, 0.4857, 0.4125, 0.4857, 0.4118, 0.4877, 0.4122, 0.4876, 0.4129, 0.4849, 0.4125, 0.4848, 0.4118, 0.4857, 0.4118, 0.4857, 0.4125, 0.4876, 0.4129, 0.4877, 0.4122, 0.4886, 0.4124, 0.4883, 0.4131, 0.4851, 0.411, 0.4855, 0.4102, 0.4862, 0.4104, 0.4859, 0.4112, 0.4877, 0.4122, 0.4878, 0.4116, 0.4886, 0.4116, 0.4886, 0.4124, 0.4878, 0.3944, 0.4878, 0.3949, 0.4868, 0.395, 0.4868, 0.3944, 0.4857, 0.4118, 0.4859, 0.4112, 0.4878, 0.4116, 0.4877, 0.4122, 0.4879, 0.3956, 0.4879, 0.3965, 0.4869, 0.3966, 0.4868, 0.3956, 0.4878, 0.4116, 0.4878, 0.4107, 0.4884, 0.4107, 0.4886, 0.4116, 0.4878, 0.3949, 0.4879, 0.3956, 0.4868, 0.3956, 0.4868, 0.395, 0.4859, 0.4112, 0.4862, 0.4105, 0.4877, 0.4107, 0.4878, 0.4116, 0.4865, 0.4092, 0.4869, 0.4072, 0.488, 0.4074, 0.4878, 0.4094, 0.4862, 0.4105, 0.4865, 0.4092, 0.4878, 0.4094, 0.4877, 0.4107, 0.4855, 0.4102, 0.4859, 0.4091, 0.4865, 0.4092, 0.4862, 0.4104, 0.4878, 0.4107, 0.4878, 0.4094, 0.4884, 0.4095, 0.4884, 0.4107, 0.4863, 0.4071, 0.4867, 0.4053, 0.4871, 0.4054, 0.4868, 0.4072, 0.4859, 0.4091, 0.4863, 0.4071, 0.4868, 0.4072, 0.4865, 0.4092, 0.4878, 0.4094, 0.488, 0.4074, 0.4886, 0.4074, 0.4884, 0.4095, 0.4879, 0.3965, 0.4881, 0.3985, 0.487, 0.3985, 0.4869, 0.3966, 0.4882, 0.4001, 0.4883, 0.4032, 0.4873, 0.4032, 0.4871, 0.4001, 0.488, 0.4074, 0.4882, 0.4055, 0.4886, 0.4055, 0.4886, 0.4074, 0.4881, 0.3985, 0.4882, 0.4001, 0.4871, 0.4001, 0.487, 0.3985, 0.4869, 0.4072, 0.4872, 0.4054, 0.4881, 0.4055, 0.488, 0.4074, 0.4881, 0.4036, 0.4876, 0.4036, 0.4873, 0.4032, 0.4883, 0.4032, 0.4872, 0.4054, 0.4876, 0.4036, 0.4881, 0.4036, 0.4881, 0.4055, 0.4867, 0.4053, 0.4873, 0.4032, 0.4876, 0.4036, 0.4871, 0.4054, 0.4882, 0.4055, 0.4881, 0.4036, 0.4883, 0.4032, 0.4886, 0.4055, 0.04026, 0.2954, 0.04116, 0.2963, 0.03856, 0.2978, 0.03827, 0.2965, 0.03827, 0.2965, 0.03856, 0.2978, 0.03554, 0.2978, 0.03594, 0.2965, 0.03594, 0.2965, 0.03554, 0.2978, 0.03289, 0.2963, 0.03391, 0.2954, 0.03391, 0.2954, 0.03289, 0.2963, 0.03129, 0.2937, 0.03268, 0.2933, 0.03268, 0.2933, 0.03129, 0.2937, 0.03126, 0.2904, 0.03266, 0.2909, 0.03266, 0.2909, 0.03126, 0.2904, 0.03304, 0.2875, 0.03399, 0.2887, 0.03399, 0.2887, 0.03304, 0.2875, 0.03613, 0.2862, 0.03627, 0.2877, 0.03627, 0.2877, 0.03613, 0.2862, 0.03917, 0.2867, 0.03863, 0.2879, 0.03863, 0.2879, 0.03917, 0.2867, 0.04143, 0.2884, 0.04048, 0.2892, 0.04048, 0.2892, 0.04143, 0.2884, 0.0427, 0.2909, 0.04143, 0.2911, 0.04552, 0.2868, 0.04552, 0.2891, 0.04417, 0.2891, 0.04417, 0.2868, 0.04143, 0.2911, 0.0427, 0.2909, 0.04266, 0.2938, 0.04141, 0.2934, 0.04141, 0.2934, 0.04266, 0.2938, 0.04116, 0.2963, 0.04026, 0.2954, 0.04104, 0.3008, 0.03874, 0.3008, 0.03874, 0.2994, 0.04104, 0.2994, 0.04227, 0.2975, 0.03894, 0.2994, 0.03856, 0.2978, 0.04116, 0.2963, 0.03894, 0.2994, 0.03508, 0.2994, 0.03554, 0.2978, 0.03856, 0.2978, 0.03508, 0.2994, 0.0317, 0.2975, 0.03289, 0.2963, 0.03554, 0.2978, 0.0317, 0.2975, 0.02963, 0.2941, 0.03129, 0.2937, 0.03289, 0.2963, 0.02963, 0.2941, 0.02948, 0.2899, 0.03126, 0.2904, 0.03129, 0.2937, 0.02948, 0.2899, 0.03161, 0.2859, 0.03304, 0.2875, 0.03126, 0.2904, 0.03161, 0.2859, 0.0359, 0.2845, 0.03613, 0.2862, 0.03304, 0.2875, 0.0359, 0.2845, 0.03976, 0.2852, 0.03917, 0.2867, 0.03613, 0.2862, 0.03976, 0.2852, 0.04243, 0.2875, 0.04143, 0.2884, 0.03917, 0.2867, 0.04243, 0.2875, 0.04417, 0.2905, 0.0427, 0.2909, 0.04143, 0.2884, 0.04417, 0.2905, 0.04417, 0.2942, 0.04266, 0.2938, 0.0427, 0.2909, 0.04417, 0.2942, 0.04227, 0.2975, 0.04116, 0.2963, 0.04266, 0.2938, 0.03802, 0.2957, 0.03962, 0.2947, 0.04026, 0.2954, 0.03827, 0.2965, 0.03616, 0.2957, 0.03802, 0.2957, 0.03827, 0.2965, 0.03594, 0.2965, 0.03454, 0.2947, 0.03616, 0.2957, 0.03594, 0.2965, 0.03391, 0.2954, 0.0336, 0.2931, 0.03454, 0.2947, 0.03391, 0.2954, 0.03268, 0.2933, 0.0336, 0.2912, 0.0336, 0.2931, 0.03268, 0.2933, 0.03266, 0.2909, 0.03468, 0.2895, 0.0336, 0.2912, 0.03266, 0.2909, 0.03399, 0.2887, 0.03646, 0.2886, 0.03468, 0.2895, 0.03399, 0.2887, 0.03627, 0.2877, 0.03833, 0.2887, 0.03646, 0.2886, 0.03627, 0.2877, 0.03863, 0.2879, 0.03982, 0.2897, 0.03833, 0.2887, 0.03863, 0.2879, 0.04048, 0.2892, 0.04059, 0.2913, 0.03982, 0.2897, 0.04048, 0.2892, 0.04143, 0.2911, 0.04055, 0.2931, 0.04059, 0.2913, 0.04143, 0.2911, 0.04141, 0.2934, 0.03962, 0.2947, 0.04055, 0.2931, 0.04141, 0.2934, 0.04026, 0.2954, 0.04552, 0.2891, 0.04552, 0.2914, 0.04417, 0.2914, 0.04417, 0.2891, 0.04552, 0.2983, 0.04552, 0.3007, 0.04417, 0.3007, 0.04417, 0.2983, 0.03873, 0.3008, 0.03642, 0.3008, 0.03642, 0.2994, 0.03873, 0.2994, 0.04552, 0.2845, 0.04552, 0.2868, 0.04417, 0.2868, 0.04417, 0.2845, 0.04417, 0.2937, 0.04417, 0.2914, 0.04552, 0.2914, 0.04552, 0.2937, 0.0341, 0.3008, 0.03179, 0.3008, 0.03179, 0.2994, 0.0341, 0.2994, 0.03641, 0.3008, 0.03411, 0.3008, 0.03411, 0.2994, 0.03641, 0.2994, 0.04552, 0.2937, 0.04552, 0.296, 0.04417, 0.296, 0.04417, 0.2937, 0.04417, 0.2983, 0.04417, 0.296, 0.04552, 0.296, 0.04552, 0.2983, 0.02948, 0.2994, 0.03179, 0.2994, 0.03179, 0.3008, 0.02948, 0.3008])
me_002.materials.append(mat_carry_vault_material)
me_002.update()

# ---- objects
ob_mesh = bpy.data.objects.new('Mesh', me_002)

# ---- transforms, parenting, visibility, modifiers, constraints
ob_mesh.location = (0.0, 0.0, 0.0)

# ---- collection membership
col_collection.objects.link(ob_mesh)

# ---- scene / render settings (as saved in the file)
scene.frame_start = 1; scene.frame_end = 250; scene.frame_set(0)
scene.render.engine = 'BLENDER_EEVEE_NEXT'
scene.cycles.sampling_pattern = 'TABULATED_SOBOL'
scene.cycles.use_light_tree = False
scene.view_settings.view_transform = 'Filmic'
bpy.context.view_layer.update()

# ---- added for rendering (the .blend has no active camera and no usable light): camera, sun
cam_auto = bpy.data.cameras.new('AutoCamera')
cam_auto.lens = 50.0
cam_auto.sensor_width = 36.0
cam_auto.clip_end = 1000.0
ob_auto_camera = bpy.data.objects.new('AutoCamera', cam_auto)
scene.collection.objects.link(ob_auto_camera)
ob_auto_camera.location = (1.39878, -1.70006, 1.44138)
ob_auto_camera.rotation_euler = (1.09748, -7.21219e-08, 0.694738)
scene.camera = ob_auto_camera
light_auto_sun = bpy.data.lights.new('AutoSun', 'SUN')
light_auto_sun.energy = 3.0
light_auto_sun.angle = 0.0523599
ob_auto_sun = bpy.data.objects.new('AutoSun', light_auto_sun)
scene.collection.objects.link(ob_auto_sun)
ob_auto_sun.rotation_euler = (0.872665, 0.174533, 0.523599)
bpy.context.view_layer.update()
